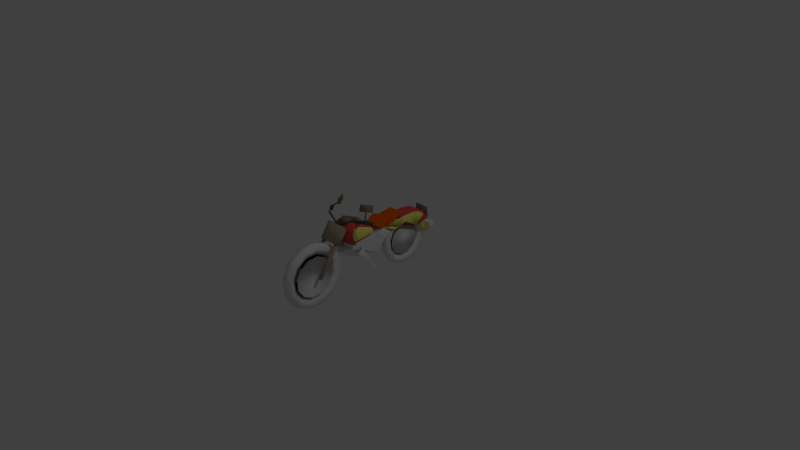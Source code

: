 # Source: bike.blend  (saved by Blender 2.70.0; exported with 4.5.12 LTS)
import bpy
from mathutils import Matrix  # noqa: F401  (used for matrix-valued properties, if any)

bpy.ops.wm.read_factory_settings(use_empty=True)
scene = bpy.context.scene
scene.name = 'Scene'

# ---- collections
col_collection_1 = bpy.data.collections.new('Collection 1'); scene.collection.children.link(col_collection_1)

# ---- materials (node trees are filled in below, after node groups)
mat_engine = bpy.data.materials.new('engine')
mat_engine.alpha_threshold = 0.0
mat_engine.use_transparent_shadow = False
mat_engine.roughness = 0.5
mat_engine.line_color = (0.0, 0.0, 0.0, 1.0)
mat_seat = bpy.data.materials.new('seat')
mat_seat.alpha_threshold = 0.0
mat_seat.use_transparent_shadow = False
mat_seat.diffuse_color = (0.8, 0.1166, 0.0, 1.0)
mat_seat.roughness = 0.5
mat_seat.line_color = (0.0, 0.0, 0.0, 1.0)
mat_backtyre = bpy.data.materials.new('backtyre')
mat_backtyre.alpha_threshold = 0.0
mat_backtyre.use_transparent_shadow = False
mat_backtyre.roughness = 0.5
mat_backtyre.line_color = (0.0, 0.0, 0.0, 1.0)
mat_fronttyre = bpy.data.materials.new('fronttyre')
mat_fronttyre.alpha_threshold = 0.0
mat_fronttyre.use_transparent_shadow = False
mat_fronttyre.roughness = 0.5
mat_fronttyre.line_color = (0.0, 0.0, 0.0, 1.0)
mat_cuero = bpy.data.materials.new('cuero')
mat_cuero.alpha_threshold = 0.0
mat_cuero.use_transparent_shadow = False
mat_cuero.diffuse_color = (0.0902, 0.07843, 0.07451, 1.0)
mat_cuero.specular_color = (0.5725, 0.5725, 0.5725)
mat_cuero.roughness = 0.5
mat_cuero.line_color = (0.0, 0.0, 0.0, 1.0)
mat_cromo = bpy.data.materials.new('cromo')
mat_cromo.alpha_threshold = 0.0
mat_cromo.use_transparent_shadow = False
mat_cromo.diffuse_color = (0.2706, 0.2196, 0.1098, 1.0)
mat_cromo.roughness = 0.5
mat_cromo.line_color = (0.0, 0.0, 0.0, 1.0)
mat_crome = bpy.data.materials.new('crome')
mat_crome.alpha_threshold = 0.0
mat_crome.use_transparent_shadow = False
mat_crome.diffuse_color = (0.2627, 0.2157, 0.1569, 1.0)
mat_crome.roughness = 0.5
mat_crome.line_color = (0.0, 0.0, 0.0, 1.0)
mat_negro1 = bpy.data.materials.new('NEGRO1')
mat_negro1.alpha_threshold = 0.0
mat_negro1.use_transparent_shadow = False
mat_negro1.diffuse_color = (0.06667, 0.06667, 0.06667, 1.0)
mat_negro1.specular_color = (0.898, 0.898, 0.898)
mat_negro1.roughness = 0.5
mat_negro1.line_color = (0.0, 0.0, 0.0, 1.0)
mat_cromo1 = bpy.data.materials.new('CROMO1')
mat_cromo1.alpha_threshold = 0.0
mat_cromo1.use_transparent_shadow = False
mat_cromo1.diffuse_color = (0.2745, 0.2196, 0.1608, 1.0)
mat_cromo1.roughness = 0.5
mat_cromo1.line_color = (0.0, 0.0, 0.0, 1.0)
mat_metal1 = bpy.data.materials.new('metal1')
mat_metal1.alpha_threshold = 0.0
mat_metal1.use_transparent_shadow = False
mat_metal1.diffuse_color = (0.6392, 0.6275, 0.5529, 1.0)
mat_metal1.roughness = 0.5
mat_metal1.line_color = (0.0, 0.0, 0.0, 1.0)
mat_chrome = bpy.data.materials.new('chrome')
mat_chrome.alpha_threshold = 0.0
mat_chrome.use_transparent_shadow = False
mat_chrome.diffuse_color = (0.2078, 0.1882, 0.1294, 1.0)
mat_chrome.roughness = 0.5
mat_chrome.line_color = (0.0, 0.0, 0.0, 1.0)
mat_material__967 = bpy.data.materials.new('Material #967')
mat_material__967.alpha_threshold = 0.0
mat_material__967.use_transparent_shadow = False
mat_material__967.diffuse_color = (0.2706, 0.2235, 0.1882, 1.0)
mat_material__967.roughness = 0.5
mat_material__967.line_color = (0.0, 0.0, 0.0, 1.0)
mat_cromos = bpy.data.materials.new('CROMOS')
mat_cromos.alpha_threshold = 0.0
mat_cromos.use_transparent_shadow = False
mat_cromos.diffuse_color = (0.4275, 0.3451, 0.2549, 1.0)
mat_cromos.roughness = 0.5
mat_cromos.line_color = (0.0, 0.0, 0.0, 1.0)
mat_pintura1 = bpy.data.materials.new('PINTURA1')
mat_pintura1.alpha_threshold = 0.0
mat_pintura1.use_transparent_shadow = False
mat_pintura1.diffuse_color = (0.7882, 0.0, 0.09412, 1.0)
mat_pintura1.roughness = 0.5
mat_pintura1.line_color = (0.0, 0.0, 0.0, 1.0)
mat_black = bpy.data.materials.new('BLACK')
mat_black.alpha_threshold = 0.0
mat_black.use_transparent_shadow = False
mat_black.diffuse_color = (0.1843, 0.1647, 0.1373, 1.0)
mat_black.specular_color = (0.898, 0.898, 0.898)
mat_black.roughness = 0.5
mat_black.line_color = (0.0, 0.0, 0.0, 1.0)
mat_cromo_1 = bpy.data.materials.new('CROMO')
mat_cromo_1.alpha_threshold = 0.0
mat_cromo_1.use_transparent_shadow = False
mat_cromo_1.diffuse_color = (0.2863, 0.2392, 0.2078, 1.0)
mat_cromo_1.roughness = 0.5
mat_cromo_1.line_color = (0.0, 0.0, 0.0, 1.0)
mat_pintura = bpy.data.materials.new('PINTURA')
mat_pintura.alpha_threshold = 0.0
mat_pintura.use_transparent_shadow = False
mat_pintura.diffuse_color = (0.8118, 0.07843, 0.07843, 1.0)
mat_pintura.specular_color = (0.9686, 0.9686, 0.9686)
mat_pintura.roughness = 0.5
mat_pintura.line_color = (0.0, 0.0, 0.0, 1.0)
mat_blanco = bpy.data.materials.new('BLANCO')
mat_blanco.alpha_threshold = 0.0
mat_blanco.use_transparent_shadow = False
mat_blanco.diffuse_color = (0.9765, 0.9686, 0.1922, 1.0)
mat_blanco.specular_color = (0.949, 0.949, 0.949)
mat_blanco.roughness = 0.5
mat_blanco.line_color = (0.0, 0.0, 0.0, 1.0)
mat_default = bpy.data.materials.new('Default')
mat_default.alpha_threshold = 0.0
mat_default.use_transparent_shadow = False
mat_default.diffuse_color = (0.698, 0.698, 0.698, 1.0)
mat_default.roughness = 0.5
mat_default.line_color = (0.0, 0.0, 0.0, 1.0)
mat_material__1 = bpy.data.materials.new('Material #1')
mat_material__1.alpha_threshold = 0.0
mat_material__1.use_transparent_shadow = False
mat_material__1.diffuse_color = (0.09804, 0.09804, 0.09804, 1.0)
mat_material__1.specular_color = (0.898, 0.898, 0.898)
mat_material__1.roughness = 0.5
mat_material__1.line_color = (0.0, 0.0, 0.0, 1.0)
mat_glass_main = bpy.data.materials.new('GLASS MAIN')
mat_glass_main.alpha_threshold = 0.0
mat_glass_main.use_transparent_shadow = False
mat_glass_main.diffuse_color = (0.9765, 0.8824, 0.7333, 1.0)
mat_glass_main.specular_color = (0.9922, 0.9922, 0.9922)
mat_glass_main.roughness = 0.5
mat_glass_main.line_color = (0.0, 0.0, 0.0, 0.9)
mat_matricul = bpy.data.materials.new('matricul')
mat_matricul.alpha_threshold = 0.0
mat_matricul.use_transparent_shadow = False
mat_matricul.diffuse_color = (0.06667, 0.06667, 0.06667, 1.0)
mat_matricul.specular_color = (0.898, 0.898, 0.898)
mat_matricul.roughness = 0.5
mat_matricul.line_color = (0.0, 0.0, 0.0, 1.0)
mat_glass_stop = bpy.data.materials.new('glass stop')
mat_glass_stop.alpha_threshold = 0.0
mat_glass_stop.use_transparent_shadow = False
mat_glass_stop.diffuse_color = (1.0, 0.0, 0.0, 1.0)
mat_glass_stop.roughness = 0.5
mat_glass_stop.line_color = (0.0, 0.0, 0.0, 0.75)

# ---- material node trees

# ---- world
world_world = bpy.data.worlds.new('World'); scene.world = world_world
world_world.color = (0.05088, 0.05088, 0.05088)
world_world.use_sun_shadow = False
world_world.sun_shadow_jitter_overblur = 0.0
world_world.cycles.sampling_method = 'MANUAL'
world_world.cycles.sample_map_resolution = 256

# ---- cameras
cam_camera = bpy.data.cameras.new('Camera')
cam_camera.clip_end = 100.0
cam_camera.lens = 35.0
cam_camera.sensor_width = 32.0
cam_camera.sensor_height = 18.0
cam_camera.ortho_scale = 7.314
cam_camera.dof.focus_distance = 0.0
cam_camera.dof.aperture_fstop = 128.0

# ---- lights
light_lamp = bpy.data.lights.new('Lamp', 'POINT')
light_lamp.transmission_factor = 0.0
light_lamp.cutoff_distance = 30.0
light_lamp.energy = 100.0
light_lamp.shadow_buffer_clip_start = 1.001
light_lamp.shadow_soft_size = 0.1
light_lamp.shadow_maximum_resolution = 0.006
light_lamp.use_absolute_resolution = True
light_lamp.cycles.use_multiple_importance_sampling = False

# ---- meshes
me_cube_005 = bpy.data.meshes.new('Cube.005')
me_cube_005.from_pydata([(-0.2106, -10.51, 9.131), (-0.636, -1.981, -0.6523), (6.733, -2.121, -1.095), (7.719, -10.67, 8.655), (-0.1245, -9.951, 10.39), (-0.19, -1.704, 6.684), (7.74, -1.855, 6.208), (7.782, -10.25, 9.573), (1.665, -13.29, 7.592), (1.463, -9.245, 2.957), (4.954, -9.311, 2.747), (5.422, -13.36, 7.366), (-3.002, -7.924, 4.617), (-2.851, -0.2594, -1.869), (-0.7078, -3.648, -0.4929), (-0.523, -10.54, 4.766), (-2.382, -8.809, 8.659), (-2.583, -5.385, 4.23), (-0.4655, -5.426, 4.103), (-0.2646, -8.85, 8.532), (6.6, -8.505, 3.174), (5.482, -5.179, -6.926), (8.833, -7.548, -3.441), (8.79, -10.36, 6.265), (7.592, -7.553, 7.126), (7.419, -6.943, 0.7504), (9.392, -7.048, 1.435), (8.727, -8.031, 6.996), (-0.4997, 1.78, 0.4252), (6.952, 2.181, 1.187), (-0.2218, 0.9566, 5.313), (7.708, 0.8058, 4.837), (0.8064, 5.492, 0.5134), (5.91, 6.149, 0.284), (0.9162, 3.226, 5.103), (6.424, 3.791, 4.816), (-0.6466, -0.6466, -1.0), (-0.6466, 0.6466, -1.0), (0.6466, 0.6466, -1.0), (0.6466, -0.6466, -1.0), (1.07, -1.693, 5.46), (1.07, -0.2294, 5.46), (-0.8553, 1.41, -4.592), (-0.8553, 2.768, -4.592), (0.5032, 2.768, -4.592), (0.5032, 1.41, -4.592), (-1.652, 5.973, -8.067), (-1.386, 7.4, -7.229), (0.2656, 7.221, -7.449), (-0.0003578, 5.795, -8.287), (-2.238, 10.64, -10.5), (-1.82, 12.88, -9.181), (0.7717, 12.6, -9.527), (0.3543, 10.36, -10.84), (-1.557, 11.33, -10.39), (-1.329, 12.55, -9.669), (0.08661, 12.4, -9.858), (-0.1413, 11.18, -10.58)], [], [(4, 5, 1, 0), (2, 1, 28, 29), (6, 7, 3, 2), (7, 4, 0, 3), (3, 0, 8, 11), (7, 6, 5, 4), (8, 9, 10, 11), (2, 3, 11, 10), (1, 2, 10, 9), (0, 1, 9, 8), (16, 17, 13, 12), (17, 18, 14, 13), (18, 19, 15, 14), (19, 16, 12, 15), (12, 13, 14, 15), (19, 18, 17, 16), (24, 25, 21, 20), (25, 26, 22, 21), (26, 27, 23, 22), (27, 24, 20, 23), (20, 21, 22, 23), (27, 26, 25, 24), (6, 2, 29, 31), (5, 6, 31, 30), (1, 5, 30, 28), (29, 28, 32, 33), (31, 29, 33, 35), (30, 31, 35, 34), (28, 30, 34, 32), (40, 41, 37, 36), (41, 40, 39, 38), (39, 36, 42, 45), (41, 38, 37), (38, 39, 45, 44), (37, 38, 44, 43), (36, 37, 43, 42), (45, 42, 46, 49), (44, 45, 49, 48), (43, 44, 48, 47), (42, 43, 47, 46), (49, 46, 50, 53), (48, 49, 53, 52), (47, 48, 52, 51), (46, 47, 51, 50), (53, 50, 54, 57), (52, 53, 57, 56), (51, 52, 56, 55), (50, 51, 55, 54), (40, 36, 39)])
me_cube_005.materials.append(mat_engine)
me_cube_005.use_remesh_preserve_volume = False
me_cube_005.use_remesh_preserve_attributes = False
me_cube_005.use_mirror_vertex_groups = False
me_cube_005.update()
me_cube_004 = bpy.data.meshes.new('Cube.004')
me_cube_004.from_pydata([(0.0, -1.0, -0.2877), (-1.0, 0.4738, -0.5916), (1.0, 0.4738, -0.5916), (-1.0, 1.0, 0.2444), (1.0, 1.0, 0.2444), (-0.8721, 1.15, -0.5382), (0.8721, 1.15, -0.5382), (-0.8721, 1.609, 0.191), (0.8721, 1.609, 0.191), (-0.8721, 2.07, -0.1684), (0.8721, 2.07, -0.1684), (-0.8721, 3.118, 0.7634), (0.8721, 3.118, 0.7634)], [], [(2, 1, 5, 6), (0, 3, 1), (4, 0, 2), (0, 1, 2), (0, 4, 3), (4, 2, 6, 8), (3, 4, 8, 7), (1, 3, 7, 5), (6, 5, 9, 10), (8, 6, 10, 12), (7, 8, 12, 11), (5, 7, 11, 9), (9, 11, 12, 10)])
me_cube_004.materials.append(mat_seat)
me_cube_004.use_remesh_preserve_volume = False
me_cube_004.use_remesh_preserve_attributes = False
me_cube_004.use_mirror_vertex_groups = False
me_cube_004.update()
me_cube_003 = bpy.data.meshes.new('Cube.003')
me_cube_003.from_pydata([(-0.9711, -0.8222, -0.2946), (-0.9711, 0.6632, -0.2946), (0.4889, 0.6555, -0.2705), (0.4889, -0.83, -0.2705), (-1.0, -1.0, 1.0), (-1.0, 0.4854, 1.0), (0.46, 0.4777, 1.024), (0.46, -1.008, 1.024)], [], [(4, 5, 1, 0), (5, 6, 2, 1), (6, 7, 3, 2), (7, 4, 0, 3), (0, 1, 2, 3), (7, 6, 5, 4)])
me_cube_003.use_remesh_preserve_volume = False
me_cube_003.use_remesh_preserve_attributes = False
me_cube_003.use_mirror_vertex_groups = False
me_cube_003.update()
me_cube_001 = bpy.data.meshes.new('Cube.001')
me_cube_001.from_pydata([(-0.9711, -0.8222, -0.2946), (-0.9711, 0.6632, -0.2946), (0.4889, 0.6555, -0.2705), (0.4889, -0.83, -0.2705), (-1.0, -1.0, 1.0), (-1.0, 0.4854, 1.0), (0.46, 0.4777, 1.024), (0.46, -1.008, 1.024)], [], [(4, 5, 1, 0), (5, 6, 2, 1), (6, 7, 3, 2), (7, 4, 0, 3), (0, 1, 2, 3), (7, 6, 5, 4)])
me_cube_001.use_remesh_preserve_volume = False
me_cube_001.use_remesh_preserve_attributes = False
me_cube_001.use_mirror_vertex_groups = False
me_cube_001.update()
me_torus_001 = bpy.data.meshes.new('Torus.001')
me_torus_001.from_pydata([(1.427, -7.746e-08, 2.331e-16), (1.327, -7.274e-08, 0.2554), (0.8846, -4.965e-08, 2.742e-16), (1.327, -7.274e-08, -0.2554), (1.378, 0.3693, -3.616e-09), (1.236, 0.7134, -6.985e-09), (1.149, 0.6635, 0.2554), (0.7661, 0.4423, -4.33e-09), (1.149, 0.6635, -0.2554), (1.009, 1.009, -9.878e-09), (0.7134, 1.236, -1.21e-08), (0.6635, 1.149, 0.2554), (0.4423, 0.7661, -7.5e-09), (0.6635, 1.149, -0.2554), (0.3693, 1.378, -1.349e-08), (-7.535e-08, 1.427, -1.397e-08), (3.676e-09, 1.327, 0.2554), (1.888e-08, 0.8846, -8.661e-09), (1.201e-08, 1.327, -0.2554), (-0.3693, 1.378, -1.349e-08), (-0.7134, 1.236, -1.21e-08), (-0.6635, 1.149, 0.2554), (-0.4423, 0.7661, -7.5e-09), (-0.6635, 1.149, -0.2554), (-1.009, 1.009, -9.878e-09), (-1.236, 0.7134, -6.985e-09), (-1.149, 0.6635, 0.2554), (-0.7661, 0.4423, -4.33e-09), (-1.149, 0.6635, -0.2554), (-1.378, 0.3693, -3.616e-09), (-1.427, 1.963e-07, -9.881e-16), (-1.327, 1.818e-07, 0.2554), (-0.8846, 1.201e-07, -4.83e-16), (-1.327, 1.818e-07, -0.2554), (-1.378, -0.3693, 3.616e-09), (-1.236, -0.7134, 6.985e-09), (-1.149, -0.6635, 0.2554), (-0.7661, -0.4423, 4.33e-09), (-1.149, -0.6635, -0.2554), (-1.009, -1.009, 9.878e-09), (-0.7134, -1.236, 1.21e-08), (-0.6635, -1.149, 0.2554), (-0.4423, -0.7661, 7.5e-09), (-0.6635, -1.149, -0.2554), (-0.3693, -1.378, 1.349e-08), (2.227e-07, -1.427, 1.397e-08), (2.808e-07, -1.327, 0.2554), (2.036e-07, -0.8846, 8.661e-09), (2.892e-07, -1.327, -0.2554), (0.3693, -1.378, 1.349e-08), (0.7134, -1.236, 1.21e-08), (0.6635, -1.149, 0.2554), (0.4423, -0.7661, 7.5e-09), (0.6635, -1.149, -0.2554), (1.009, -1.009, 9.878e-09), (1.236, -0.7134, 6.985e-09), (1.149, -0.6635, 0.2554), (0.7661, -0.4423, 4.33e-09), (1.149, -0.6635, -0.2554), (1.378, -0.3693, 3.616e-09), (0.8805, -0.0007508, 0.1321), (0.762, 0.4416, 0.1321), (0.4382, 0.7653, 0.1321), (-0.004136, 0.8839, 0.1321), (-0.4464, 0.7653, 0.1321), (-0.7702, 0.4416, 0.1321), (-0.8887, -0.0007506, 0.1321), (-0.7702, -0.4431, 0.1321), (-0.4464, -0.7668, 0.1321), (-0.004136, -0.8854, 0.1321), (0.4382, -0.7668, 0.1321), (0.762, -0.4431, 0.1321), (0.8899, 0.0009633, -0.1696), (0.7714, 0.4433, -0.1696), (0.4476, 0.7671, -0.1696), (0.005308, 0.8856, -0.1696), (-0.437, 0.7671, -0.1696), (-0.7608, 0.4433, -0.1696), (-0.8793, 0.0009635, -0.1696), (-0.7608, -0.4413, -0.1696), (-0.437, -0.7651, -0.1696), (0.005308, -0.8836, -0.1696), (0.4476, -0.7651, -0.1696), (0.7714, -0.4413, -0.1696)], [], [(6, 7, 2, 1), (13, 9, 8), (17, 16, 21, 22), (3, 2, 7, 8), (11, 10, 14), (4, 0, 3), (4, 3, 8), (18, 13, 12, 17), (18, 17, 22, 23), (10, 9, 13), (20, 21, 19), (19, 21, 16), (32, 27, 26, 31), (24, 26, 21), (15, 16, 14), (16, 15, 19), (18, 15, 14), (19, 15, 18), (20, 19, 23), (27, 22, 21, 26), (32, 31, 36, 37), (30, 29, 33), (30, 31, 29), (23, 22, 27, 28), (24, 25, 26), (28, 24, 23), (29, 28, 33), (31, 34, 36), (20, 24, 21), (25, 24, 28), (26, 29, 31), (33, 28, 27, 32), (42, 37, 36, 41), (38, 33, 32, 37), (26, 25, 29), (36, 39, 41), (34, 33, 38), (20, 23, 24), (57, 52, 51, 56), (34, 30, 33), (44, 40, 43), (44, 46, 41), (43, 39, 38), (29, 25, 28), (42, 41, 46, 47), (38, 37, 42, 43), (31, 30, 34), (46, 49, 51), (35, 36, 34), (44, 43, 48), (38, 35, 34), (52, 47, 46, 51), (35, 38, 39), (43, 42, 47, 48), (36, 35, 39), (40, 41, 39), (46, 45, 49), (41, 40, 44), (40, 39, 43), (50, 51, 49), (58, 54, 53), (45, 44, 48), (55, 56, 54), (45, 46, 44), (54, 50, 53), (53, 49, 48), (52, 53, 48, 47), (58, 53, 52, 57), (51, 54, 56), (49, 45, 48), (50, 49, 53), (56, 55, 59), (0, 1, 59), (50, 54, 51), (3, 0, 59), (3, 59, 58), (6, 9, 11), (56, 59, 1), (55, 54, 58), (1, 2, 57, 56), (5, 4, 8), (16, 17, 12, 11), (19, 18, 23), (14, 13, 18), (1, 0, 4), (9, 5, 8), (5, 6, 4), (6, 5, 9), (11, 12, 7, 6), (11, 14, 16), (1, 4, 6), (2, 3, 58, 57), (59, 55, 58), (14, 10, 13), (8, 7, 12, 13), (9, 10, 11), (27, 65, 64, 22), (65, 64, 76, 77), (2, 60, 71, 57), (22, 64, 63, 17), (52, 70, 69, 47), (12, 62, 61, 7), (37, 67, 66, 32), (7, 61, 60, 2), (57, 71, 70, 52), (32, 66, 65, 27), (47, 69, 68, 42), (17, 63, 62, 12), (42, 68, 67, 37), (79, 78, 77, 76, 75, 74, 73, 72, 83, 82, 81, 80), (60, 71, 83, 72), (64, 63, 75, 76), (70, 69, 81, 82), (62, 61, 73, 74), (67, 66, 78, 79), (61, 60, 72, 73), (71, 70, 82, 83), (66, 65, 77, 78), (69, 68, 80, 81), (63, 62, 74, 75), (68, 67, 79, 80), (66, 67, 68, 69, 70, 71, 60, 61, 62, 63, 64, 65)])
me_torus_001.polygons.foreach_set('use_smooth', [True] * 122)
me_torus_001.materials.append(mat_backtyre)
me_torus_001.use_remesh_preserve_volume = False
me_torus_001.use_remesh_preserve_attributes = False
me_torus_001.use_mirror_vertex_groups = False
me_torus_001.update()
me_torus = bpy.data.meshes.new('Torus')
me_torus.from_pydata([(1.427, -7.746e-08, 2.331e-16), (1.327, -7.274e-08, 0.2554), (0.8846, -4.965e-08, 2.742e-16), (1.327, -7.274e-08, -0.2554), (1.378, 0.3693, -3.616e-09), (1.236, 0.7134, -6.985e-09), (1.149, 0.6635, 0.2554), (0.7661, 0.4423, -4.33e-09), (1.149, 0.6635, -0.2554), (1.009, 1.009, -9.878e-09), (0.7134, 1.236, -1.21e-08), (0.6635, 1.149, 0.2554), (0.4423, 0.7661, -7.5e-09), (0.6635, 1.149, -0.2554), (0.3693, 1.378, -1.349e-08), (-7.535e-08, 1.427, -1.397e-08), (3.676e-09, 1.327, 0.2554), (1.888e-08, 0.8846, -8.661e-09), (1.201e-08, 1.327, -0.2554), (-0.3693, 1.378, -1.349e-08), (-0.7134, 1.236, -1.21e-08), (-0.6635, 1.149, 0.2554), (-0.4423, 0.7661, -7.5e-09), (-0.6635, 1.149, -0.2554), (-1.009, 1.009, -9.878e-09), (-1.236, 0.7134, -6.985e-09), (-1.149, 0.6635, 0.2554), (-0.7661, 0.4423, -4.33e-09), (-1.149, 0.6635, -0.2554), (-1.378, 0.3693, -3.616e-09), (-1.427, 1.963e-07, -9.881e-16), (-1.327, 1.818e-07, 0.2554), (-0.8846, 1.201e-07, -4.83e-16), (-1.327, 1.818e-07, -0.2554), (-1.378, -0.3693, 3.616e-09), (-1.236, -0.7134, 6.985e-09), (-1.149, -0.6635, 0.2554), (-0.7661, -0.4423, 4.33e-09), (-1.149, -0.6635, -0.2554), (-1.009, -1.009, 9.878e-09), (-0.7134, -1.236, 1.21e-08), (-0.6635, -1.149, 0.2554), (-0.4423, -0.7661, 7.5e-09), (-0.6635, -1.149, -0.2554), (-0.3693, -1.378, 1.349e-08), (2.227e-07, -1.427, 1.397e-08), (2.808e-07, -1.327, 0.2554), (2.036e-07, -0.8846, 8.661e-09), (2.892e-07, -1.327, -0.2554), (0.3693, -1.378, 1.349e-08), (0.7134, -1.236, 1.21e-08), (0.6635, -1.149, 0.2554), (0.4423, -0.7661, 7.5e-09), (0.6635, -1.149, -0.2554), (1.009, -1.009, 9.878e-09), (1.236, -0.7134, 6.985e-09), (1.149, -0.6635, 0.2554), (0.7661, -0.4423, 4.33e-09), (1.149, -0.6635, -0.2554), (1.378, -0.3693, 3.616e-09), (0.8793, -0.0009575, 0.1685), (0.7608, 0.4413, 0.1685), (0.437, 0.7651, 0.1685), (-0.005275, 0.8836, 0.1685), (-0.4476, 0.7651, 0.1685), (-0.7714, 0.4413, 0.1685), (-0.8899, -0.0009573, 0.1685), (-0.7714, -0.4433, 0.1685), (-0.4476, -0.767, 0.1685), (-0.005275, -0.8856, 0.1685), (0.437, -0.767, 0.1685), (0.7608, -0.4433, 0.1685), (0.8909, 0.001134, -0.1996), (0.7723, 0.4434, -0.1996), (0.4486, 0.7672, -0.1996), (0.006249, 0.8857, -0.1996), (-0.4361, 0.7672, -0.1996), (-0.7598, 0.4434, -0.1996), (-0.8784, 0.001134, -0.1996), (-0.7598, -0.4412, -0.1996), (-0.4361, -0.765, -0.1996), (0.00625, -0.8835, -0.1996), (0.4486, -0.765, -0.1996), (0.7723, -0.4412, -0.1996)], [], [(6, 7, 2, 1), (13, 9, 8), (17, 16, 21, 22), (3, 2, 7, 8), (11, 10, 14), (4, 0, 3), (4, 3, 8), (18, 13, 12, 17), (18, 17, 22, 23), (10, 9, 13), (20, 21, 19), (19, 21, 16), (32, 27, 26, 31), (24, 26, 21), (15, 16, 14), (16, 15, 19), (18, 15, 14), (19, 15, 18), (20, 19, 23), (27, 22, 21, 26), (32, 31, 36, 37), (30, 29, 33), (30, 31, 29), (23, 22, 27, 28), (24, 25, 26), (28, 24, 23), (29, 28, 33), (31, 34, 36), (20, 24, 21), (25, 24, 28), (26, 29, 31), (33, 28, 27, 32), (42, 37, 36, 41), (38, 33, 32, 37), (26, 25, 29), (36, 39, 41), (34, 33, 38), (20, 23, 24), (57, 52, 51, 56), (34, 30, 33), (44, 40, 43), (44, 46, 41), (43, 39, 38), (29, 25, 28), (42, 41, 46, 47), (38, 37, 42, 43), (31, 30, 34), (46, 49, 51), (35, 36, 34), (44, 43, 48), (38, 35, 34), (52, 47, 46, 51), (35, 38, 39), (43, 42, 47, 48), (36, 35, 39), (40, 41, 39), (46, 45, 49), (41, 40, 44), (40, 39, 43), (50, 51, 49), (58, 54, 53), (45, 44, 48), (55, 56, 54), (45, 46, 44), (54, 50, 53), (53, 49, 48), (52, 53, 48, 47), (58, 53, 52, 57), (51, 54, 56), (49, 45, 48), (50, 49, 53), (56, 55, 59), (0, 1, 59), (50, 54, 51), (3, 0, 59), (3, 59, 58), (6, 9, 11), (56, 59, 1), (55, 54, 58), (1, 2, 57, 56), (5, 4, 8), (16, 17, 12, 11), (19, 18, 23), (14, 13, 18), (1, 0, 4), (9, 5, 8), (5, 6, 4), (6, 5, 9), (11, 12, 7, 6), (11, 14, 16), (1, 4, 6), (2, 3, 58, 57), (59, 55, 58), (14, 10, 13), (8, 7, 12, 13), (9, 10, 11), (27, 65, 64, 22), (65, 64, 76, 77), (2, 60, 71, 57), (22, 64, 63, 17), (52, 70, 69, 47), (12, 62, 61, 7), (37, 67, 66, 32), (7, 61, 60, 2), (57, 71, 70, 52), (32, 66, 65, 27), (47, 69, 68, 42), (17, 63, 62, 12), (42, 68, 67, 37), (79, 78, 77, 76, 75, 74, 73, 72, 83, 82, 81, 80), (60, 71, 83, 72), (64, 63, 75, 76), (70, 69, 81, 82), (62, 61, 73, 74), (67, 66, 78, 79), (61, 60, 72, 73), (71, 70, 82, 83), (66, 65, 77, 78), (69, 68, 80, 81), (63, 62, 74, 75), (68, 67, 79, 80), (67, 66, 65, 64, 63, 62, 61, 60, 71, 70, 69, 68)])
me_torus.polygons.foreach_set('use_smooth', [True] * 122)
me_torus.materials.append(mat_fronttyre)
me_torus.use_remesh_preserve_volume = False
me_torus.use_remesh_preserve_attributes = False
me_torus.use_mirror_vertex_groups = False
me_torus.update()
me_seat = bpy.data.meshes.new('SEAT')
me_seat.from_pydata([(-1366.0, 1687.0, 4.954), (-348.4, 1088.0, 676.8), (1023.0, 1000.0, 676.8), (-348.4, 1088.0, -638.5), (1023.0, 1000.0, -638.5), (2947.0, 2912.0, 1059.0), (2947.0, 2912.0, 363.2), (2947.0, 2912.0, -332.6), (2947.0, 2912.0, -1028.0), (2455.0, 2623.0, 1059.0), (2455.0, 2623.0, 363.2), (2455.0, 2623.0, -332.6), (2455.0, 2623.0, -1028.0), (3837.0, 1401.0, 1059.0), (3837.0, 1401.0, 363.2), (3837.0, 1401.0, -332.6), (3837.0, 1401.0, -1028.0), (3345.0, 1111.0, 1059.0), (3345.0, 1111.0, 363.2), (3345.0, 1111.0, -332.6), (3345.0, 1111.0, -1028.0), (2234.0, 539.3, -332.6), (2234.0, 539.3, 363.2), (3600.0, 1224.0, -817.0), (3600.0, 1224.0, -1007.0), (3741.0, 1310.0, -912.2), (3741.0, 1310.0, -721.7), (3600.0, 1224.0, -626.5), (3460.0, 1138.0, -721.7), (3460.0, 1138.0, -912.2), (5391.0, -1700.0, -1007.0), (5532.0, -1614.0, -912.2), (5532.0, -1614.0, -721.7), (5391.0, -1700.0, -626.5), (5250.0, -1787.0, -721.7), (5250.0, -1787.0, -912.2), (5391.0, -1700.0, -817.0), (3600.0, 1224.0, 874.5), (3600.0, 1224.0, 684.0), (3741.0, 1310.0, 779.3), (3741.0, 1310.0, 969.7), (3600.0, 1224.0, 1065.0), (3460.0, 1138.0, 969.7), (3460.0, 1138.0, 779.3), (5391.0, -1700.0, 684.0), (5532.0, -1614.0, 779.3), (5532.0, -1614.0, 969.7), (5391.0, -1700.0, 1065.0), (5250.0, -1787.0, 969.7), (5250.0, -1787.0, 779.3), (5391.0, -1700.0, 874.5), (1640.0, 3224.0, 2509.0), (1538.0, 3185.0, 2480.0), (1753.0, 3230.0, 2412.0), (1664.0, 3225.0, 2393.0), (1559.0, 3186.0, 2377.0), (1778.0, 3186.0, 2305.0), (1689.0, 3181.0, 2286.0), (1581.0, 3147.0, 2283.0), (1692.0, 3227.0, 2507.0), (1748.0, 3230.0, 2411.0), (1679.0, 3225.0, 2394.0), (1750.0, 3229.0, 2408.0), (1738.0, 3187.0, 2303.0), (1678.0, 3313.0, 2377.0), (1690.0, 3334.0, 2486.0), (1749.0, 3316.0, 2391.0), (1736.0, 3295.0, 2282.0), (1538.0, 3185.0, 2480.0), (1640.0, 3224.0, 2509.0), (1538.0, 3185.0, 2480.0), (1640.0, 3224.0, 2509.0), (1538.0, 3185.0, 2480.0), (1559.0, 3186.0, 2377.0), (1753.0, 3230.0, 2412.0), (1778.0, 3186.0, 2305.0), (1664.0, 3225.0, 2393.0), (1559.0, 3186.0, 2377.0), (1664.0, 3225.0, 2393.0), (1581.0, 3147.0, 2283.0), (1559.0, 3186.0, 2377.0), (1559.0, 3186.0, 2377.0), (1581.0, 3147.0, 2283.0), (1778.0, 3186.0, 2305.0), (1778.0, 3186.0, 2305.0), (1689.0, 3181.0, 2286.0), (1778.0, 3186.0, 2305.0), (1689.0, 3181.0, 2286.0), (1581.0, 3147.0, 2283.0), (1689.0, 3181.0, 2286.0), (1581.0, 3147.0, 2283.0), (1581.0, 3147.0, 2283.0), (1581.0, 3147.0, 2283.0), (1664.0, 3225.0, 2393.0), (1640.0, 3224.0, 2509.0), (1640.0, 3224.0, 2509.0), (1692.0, 3227.0, 2507.0), (1692.0, 3227.0, 2507.0), (1753.0, 3230.0, 2412.0), (1664.0, 3225.0, 2393.0), (1692.0, 3227.0, 2507.0), (1753.0, 3230.0, 2412.0), (1692.0, 3227.0, 2507.0), (1689.0, 3181.0, 2286.0), (1664.0, 3225.0, 2393.0), (1664.0, 3225.0, 2393.0), (1679.0, 3225.0, 2394.0), (1748.0, 3230.0, 2411.0), (1753.0, 3230.0, 2412.0), (1750.0, 3229.0, 2408.0), (1753.0, 3230.0, 2412.0), (1778.0, 3186.0, 2305.0), (1778.0, 3186.0, 2305.0), (1689.0, 3181.0, 2286.0), (1738.0, 3187.0, 2303.0), (1778.0, 3186.0, 2305.0), (1738.0, 3187.0, 2303.0), (1749.0, 3316.0, 2391.0), (1678.0, 3313.0, 2377.0), (1692.0, 3227.0, 2507.0), (1690.0, 3334.0, 2486.0), (1678.0, 3313.0, 2377.0), (1690.0, 3334.0, 2486.0), (1692.0, 3227.0, 2507.0), (1749.0, 3316.0, 2391.0), (1692.0, 3227.0, 2507.0), (1678.0, 3313.0, 2377.0), (1679.0, 3225.0, 2394.0), (1749.0, 3316.0, 2391.0), (1692.0, 3227.0, 2507.0), (1748.0, 3230.0, 2411.0), (1679.0, 3225.0, 2394.0), (1738.0, 3187.0, 2303.0), (1750.0, 3229.0, 2408.0), (1749.0, 3316.0, 2391.0), (1748.0, 3230.0, 2411.0), (1749.0, 3316.0, 2391.0), (1750.0, 3229.0, 2408.0), (1736.0, 3295.0, 2282.0), (1738.0, 3187.0, 2303.0), (1678.0, 3313.0, 2377.0), (1736.0, 3295.0, 2282.0), (1750.0, 3229.0, 2408.0), (1738.0, 3187.0, 2303.0), (1736.0, 3295.0, 2282.0), (1620.0, 2886.0, -987.7), (-1189.0, 1116.0, -420.9), (1962.0, 937.2, -987.7), (2307.0, 1232.0, -987.7), (2507.0, 2011.0, -987.7), (2301.0, 2614.0, -987.7), (1319.0, 2597.0, -1242.0), (-642.5, 1871.0, -833.4), (-864.9, 1627.0, -833.4), (-864.6, 1415.0, -833.4), (-747.0, 1296.0, -833.4), (1570.0, 1164.0, -1242.0), (1824.0, 1381.0, -1242.0), (1970.0, 1954.0, -1242.0), (1819.0, 2397.0, -1242.0), (573.3, 1756.0, -1280.0), (1620.0, 2886.0, 955.5), (-1349.0, 1278.0, 388.7), (-1189.0, 1116.0, 388.7), (1962.0, 937.2, 955.5), (2307.0, 1232.0, 955.5), (2507.0, 2011.0, 955.5), (2301.0, 2614.0, 955.5), (1319.0, 2597.0, 1211.0), (-864.9, 1627.0, 801.7), (-864.6, 1415.0, 801.7), (-747.0, 1296.0, 801.7), (1570.0, 1164.0, 1211.0), (1824.0, 1381.0, 1211.0), (1970.0, 1954.0, 1211.0), (1819.0, 2397.0, 1211.0), (573.3, 1756.0, 1249.0), (121.5, 2292.0, 306.7), (95.51, 2278.0, 216.7), (79.24, 2270.0, 126.0), (72.08, 2266.0, 34.64), (73.38, 2267.0, -57.39), (82.48, 2272.0, -150.2), (98.75, 2280.0, -243.7), (121.5, 2292.0, -338.1), (83.41, 2362.0, 307.4), (57.39, 2349.0, 217.1), (41.12, 2340.0, 126.3), (33.96, 2337.0, 34.75), (35.26, 2337.0, -57.47), (44.36, 2342.0, -150.4), (60.63, 2350.0, -244.2), (83.41, 2362.0, -338.7), (2550.0, 3557.0, -1650.0), (2472.0, 3651.0, -1599.0), (2369.0, 3569.0, -1600.0), (2446.0, 3474.0, -1651.0), (1758.0, 3435.0, -2369.0), (1736.0, 3566.0, -2362.0), (1656.0, 3537.0, -2241.0), (1679.0, 3407.0, -2249.0), (1829.0, 3369.0, -2448.0), (1777.0, 3670.0, -2431.0), (1595.0, 3604.0, -2154.0), (1647.0, 3304.0, -2171.0), (1163.0, 3322.0, -3051.0), (1111.0, 3623.0, -3034.0), (928.8, 3558.0, -2757.0), (980.9, 3257.0, -2774.0), (1046.0, 3440.0, -2904.0), (2765.0, 2877.0, 15.66), (2842.0, 2780.0, 19.9), (2661.0, 2794.0, 19.9), (2738.0, 2698.0, 24.14), (2539.0, 3422.0, 1626.0), (2462.0, 3522.0, 1566.0), (2358.0, 3439.0, 1575.0), (2435.0, 3340.0, 1636.0), (1743.0, 3241.0, 2365.0), (1720.0, 3373.0, 2345.0), (1642.0, 3354.0, 2228.0), (1664.0, 3222.0, 2247.0), (1762.0, 3471.0, 2405.0), (1581.0, 3428.0, 2134.0), (1633.0, 3125.0, 2179.0), (1092.0, 3375.0, 3019.0), (911.0, 3332.0, 2749.0), (962.9, 3029.0, 2794.0), (1027.0, 3202.0, 2907.0), (1021.0, 4165.0, -1801.0), (1468.0, 3438.0, -2219.0), (1418.0, 3447.0, -2313.0), (971.5, 4173.0, -1895.0), (703.6, 4218.0, -2402.0), (449.4, 4772.0, -2219.0), (1037.0, 4674.0, -1108.0), (1291.0, 4120.0, -1291.0), (1103.0, 4215.0, -1840.0), (1550.0, 3489.0, -2258.0), (1500.0, 3497.0, -2352.0), (1054.0, 4223.0, -1934.0), (785.6, 4268.0, -2441.0), (531.4, 4823.0, -2257.0), (1119.0, 4725.0, -1147.0), (1373.0, 4170.0, -1330.0), (1332.0, 4122.0, 1556.0), (1715.0, 3394.0, 2303.0), (1656.0, 3402.0, 2375.0), (1273.0, 4130.0, 1628.0), (956.3, 4174.0, 2014.0), (729.0, 4729.0, 1708.0), (1424.0, 4632.0, 862.9), (1651.0, 4077.0, 1168.0), (1408.0, 4172.0, 1625.0), (1791.0, 3445.0, 2372.0), (1732.0, 3453.0, 2444.0), (1349.0, 4180.0, 1697.0), (1032.0, 4224.0, 2083.0), (805.1, 4779.0, 1777.0), (1500.0, 4683.0, 931.8), (1727.0, 4128.0, 1237.0), (-8031.0, 1446.0, -172.8), (-8031.0, 1446.0, 206.5), (-8041.0, 1219.0, 206.5), (-8041.0, 1219.0, -172.8), (-8117.0, 1222.0, -172.8), (-8117.0, 1222.0, 206.5), (-8110.0, 1377.0, -172.8), (-8110.0, 1377.0, 206.5), (-8097.0, 1449.0, -172.8), (-8100.0, 1376.0, -172.8), (-8097.0, 1449.0, 206.5), (-8100.0, 1376.0, 206.5), (-8176.0, 1379.0, 778.9), (-8146.0, 2061.0, 778.9), (-8146.0, 2061.0, -738.0), (-8176.0, 1379.0, -738.0), (-8071.0, 2058.0, -738.0), (-8071.0, 2058.0, 778.9), (-8100.0, 1376.0, 778.9), (-8100.0, 1376.0, -738.0), (-5754.0, 1331.0, 537.4), (-4946.0, 1078.0, 537.4), (-3665.0, 1158.0, -26.19), (-3740.0, 1087.0, -551.6), (-4333.0, 1747.0, -26.19), (-4380.0, 1654.0, -551.6), (-4304.0, 1807.0, -560.0), (-4798.0, 1945.0, -26.19), (-4935.0, 1827.0, -561.3), (-4782.0, 2010.0, -560.0), (-5320.0, 2136.0, -560.0), (-5919.0, 2183.0, -560.0), (-6567.0, 2074.0, -26.19), (-6396.0, 1931.0, -561.3), (-6570.0, 2137.0, -560.0), (-7131.0, 1927.0, -26.19), (-7068.0, 1833.0, -551.6), (-7145.0, 1987.0, -560.0), (-7162.0, 2008.0, -26.19), (-7568.0, 1687.0, -26.19), (-7492.0, 1607.0, -551.6), (-7592.0, 1742.0, -560.0), (-7616.0, 1760.0, -26.19), (-8086.0, 1021.0, -26.19), (-8032.0, 851.9, -561.4), (-8137.0, 1062.0, -560.0), (-6852.0, 423.8, -659.6), (-8456.0, 257.7, -559.9), (-8545.0, -485.3, -704.2), (-3578.0, 963.5, -309.0), (-3886.0, 713.0, -611.3), (-3893.0, 759.0, -715.9), (-3498.0, 1020.0, -308.5), (-3495.0, 1022.0, -26.19), (-4345.0, 1729.0, -309.0), (-4929.0, 994.2, -668.5), (-4589.0, 1000.0, -707.7), (-4328.0, 1769.0, -658.5), (-4585.0, 1832.0, -309.6), (-4930.0, 1924.0, -309.7), (-4565.0, 1846.0, -26.19), (-4607.0, 1753.0, -551.6), (-4944.0, 1523.0, -612.2), (-4894.0, 1160.0, -707.7), (-4798.0, 1968.0, -658.5), (-5257.0, 1275.0, -707.7), (-5093.0, 1927.0, -706.5), (-5329.0, 2093.0, -658.5), (-6435.0, 2031.0, -309.6), (-5921.0, 2139.0, -658.5), (-6239.0, 2009.0, -706.5), (-6564.0, 2093.0, -658.5), (-6833.0, 1986.0, -309.0), (-7110.0, 1906.0, -309.0), (-6790.0, 1904.0, -551.6), (-6830.0, 1914.0, -706.5), (-6858.0, 2027.0, -658.5), (-7131.0, 1945.0, -658.5), (-6867.0, 2070.0, -559.4), (-7542.0, 1670.0, -309.0), (-7312.0, 1726.0, -706.5), (-7364.0, 1830.0, -658.5), (-7569.0, 1703.0, -658.5), (-7381.0, 1872.0, -559.4), (-7824.0, 1361.0, -309.0), (-7639.0, 1463.0, -551.0), (-7652.0, 1458.0, -706.5), (-7857.0, 1389.0, -658.5), (-7747.0, 1587.0, -559.4), (-7954.0, 1172.0, -309.6), (-8121.0, 844.6, -309.9), (-7960.0, 1197.0, -26.19), (-7894.0, 1136.0, -551.6), (-8103.0, 1035.0, -658.5), (-8018.0, 1244.0, -559.4), (-8100.0, 788.4, -706.5), (-8248.0, 422.6, -706.7), (-8337.0, 469.6, -658.5), (-8416.0, 234.6, -658.5), (-8375.0, 489.6, -559.4), (-8441.0, -192.4, -706.4), (-8506.0, -146.5, -657.2), (-8594.0, -480.7, -656.9), (-3740.0, 1087.0, 499.2), (-4228.0, 671.0, 576.9), (-4233.0, 684.6, 655.4), (-4003.0, 1397.0, 499.2), (-3899.0, 1534.0, 507.6), (-4380.0, 1654.0, 499.2), (-4304.0, 1807.0, 507.6), (-4935.0, 1827.0, 509.0), (-5050.0, 1218.0, 577.0), (-4782.0, 2010.0, 507.6), (-6653.0, 640.4, 607.2), (-5320.0, 2136.0, 507.6), (-5919.0, 2183.0, 507.6), (-6396.0, 1931.0, 509.0), (-6570.0, 2137.0, 507.6), (-7068.0, 1833.0, 499.2), (-7145.0, 1987.0, 507.6), (-7492.0, 1607.0, 499.2), (-7592.0, 1742.0, 507.6), (-8032.0, 851.9, 509.0), (-8137.0, 1062.0, 507.6), (-8456.0, 257.7, 507.5), (-8545.0, -485.3, 651.8), (-3578.0, 963.5, 256.6), (-3681.0, 1144.0, 256.6), (-3639.0, 911.3, 498.6), (-3893.0, 759.0, 663.5), (-3633.0, 933.2, 654.1), (-3543.0, 993.1, 606.1), (-3649.0, 1176.0, 606.1), (-3506.0, 1015.0, 507.0), (-3498.0, 1020.0, 256.2), (-3953.0, 1465.0, 256.6), (-4332.0, 785.7, 576.9), (-3864.0, 1267.0, 654.1), (-3929.0, 1501.0, 606.1), (-4345.0, 1729.0, 256.6), (-4575.0, 989.0, 576.9), (-4193.0, 1550.0, 654.1), (-4121.0, 1642.0, 606.1), (-4328.0, 1769.0, 606.1), (-4093.0, 1676.0, 507.0), (-4585.0, 1832.0, 257.2), (-4930.0, 1924.0, 257.3), (-4607.0, 1753.0, 499.2), (-4944.0, 1523.0, 559.8), (-4798.0, 1968.0, 606.1), (-5090.0, 1092.0, 636.0), (-5093.0, 1927.0, 654.1), (-5329.0, 2093.0, 606.1), (-6435.0, 2031.0, 257.2), (-5921.0, 2139.0, 606.1), (-6239.0, 2009.0, 654.1), (-6564.0, 2093.0, 606.1), (-6833.0, 1986.0, 256.6), (-7110.0, 1906.0, 256.6), (-6790.0, 1904.0, 499.2), (-6830.0, 1914.0, 654.1), (-6858.0, 2027.0, 606.1), (-7131.0, 1945.0, 606.1), (-6867.0, 2070.0, 507.0), (-7542.0, 1670.0, 256.6), (-7312.0, 1726.0, 654.1), (-7364.0, 1830.0, 606.1), (-7569.0, 1703.0, 606.1), (-7381.0, 1872.0, 507.0), (-7824.0, 1361.0, 256.6), (-7639.0, 1463.0, 498.6), (-7652.0, 1458.0, 654.1), (-7857.0, 1389.0, 606.1), (-7747.0, 1587.0, 507.0), (-8038.0, 1008.0, 257.4), (-7894.0, 1136.0, 499.2), (-8103.0, 1035.0, 606.1), (-8018.0, 1244.0, 507.0), (-8100.0, 788.4, 654.1), (-8338.0, 58.92, 502.3), (-8248.0, 422.6, 654.3), (-8337.0, 469.6, 606.1), (-8416.0, 234.6, 606.2), (-8375.0, 489.6, 507.0), (-8441.0, -192.4, 654.1), (-8506.0, -146.5, 604.9), (-8594.0, -480.7, 604.5), (-8671.0, -954.1, -26.19), (-8186.0, 1250.0, -420.9), (-8186.0, 1250.0, 489.8), (-8234.0, 1167.0, 607.4), (-8495.0, 714.8, 607.4), (-8495.0, 714.8, -566.2), (-8239.0, 1159.0, -566.2), (-8084.0, 1239.0, -380.8), (-8084.0, 1239.0, 447.2), (-8125.0, 1158.0, 554.0), (-8372.0, 713.6, 554.0), (-8372.0, 713.6, -512.9), (-8130.0, 1150.0, -512.9), (-8587.0, 1239.0, -313.9), (-8587.0, 1239.0, 376.1), (-8590.0, 1166.0, 465.1), (-8608.0, 771.0, 465.1), (-8608.0, 771.0, -424.0), (-8591.0, 1160.0, -424.0), (-8221.0, 1205.0, -313.9), (-8221.0, 1205.0, 376.1), (-8255.0, 1137.0, 465.1), (-8461.0, 766.7, 465.1), (-8461.0, 766.7, -424.0), (-8260.0, 1130.0, -424.0), (2178.0, 2642.0, 507.9), (2314.0, 2689.0, 220.4), (2314.0, 2689.0, -300.8), (2181.0, 2643.0, -534.4), (161.0, 2354.0, -552.3), (178.0, 2360.0, 507.9), (1778.0, 3271.0, 507.9), (2085.0, 3374.0, 220.4), (2085.0, 3374.0, -300.8), (1830.0, 3288.0, -534.4), (75.94, 2677.0, -552.3), (92.99, 2683.0, 507.9), (1564.0, 2867.0, 507.9), (1581.0, 2872.0, -543.4), (-1403.0, 1758.0, 481.4), (-1366.0, 1687.0, 264.7)], [(72, 73), (81, 82), (95, 96), (97, 98), (56, 74), (281, 282), (1, 3), (2, 4), (87, 88), (51, 52), (84, 85), (0, 487), (488, 0)], [(303, 299, 298, 344), (166, 165, 148, 149), (195, 212, 210, 194), (18, 19, 15, 14), (263, 264, 261, 262), (191, 190, 182, 183), (249, 257, 258, 250), (14, 15, 7, 6), (484, 479, 482, 483), (378, 417, 415, 376), (385, 443, 442, 444), (6, 10, 9, 5), (458, 457, 451, 452), (429, 427, 423, 380), (208, 204, 203, 207), (42, 43, 49, 48), (38, 39, 45, 44), (23, 27, 26, 25), (198, 194, 193, 197), (400, 406, 321, 285), (175, 176, 173, 174), (442, 441, 439, 437), (248, 256, 257, 249), (342, 341, 347, 343), (278, 277, 275, 274), (275, 276, 273, 274), (149, 158, 159, 150), (350, 352, 304, 351), (292, 295, 378, 376), (421, 422, 423, 426), (325, 328, 291, 290), (330, 332, 295, 292), (337, 336, 341, 338), (348, 354, 306, 355), (350, 351, 305, 353), (482, 481, 475, 476), (329, 333, 335, 294), (408, 406, 400, 369), (431, 430, 425, 381), (158, 160, 151, 159), (399, 403, 402, 398), (319, 321, 288, 320), (358, 360, 306, 354), (364, 388, 387, 389), (358, 359, 308, 360), (424, 422, 417, 378), (470, 469, 463, 464), (291, 292, 376, 375), (32, 33, 36, 31), (376, 415, 413, 375), (486, 476, 473, 485), (205, 201, 204, 208), (373, 410, 404, 370), (481, 480, 474, 475), (186, 185, 177, 178), (215, 219, 218, 214), (340, 334, 296, 300), (299, 378, 295, 339), (369, 400, 396, 367), (25, 26, 32, 31), (310, 283, 0, 284), (333, 334, 297, 335), (405, 403, 399, 368), (242, 243, 244, 237), (237, 238, 239, 240), (321, 406, 407, 288), (161, 167, 150, 145), (345, 350, 353, 346), (167, 166, 149, 150), (479, 484, 478, 485), (437, 433, 438, 384), (250, 258, 259, 251), (329, 320, 288, 293), (370, 404, 403, 405), (367, 396, 388, 364), (251, 259, 260, 252), (277, 280, 276, 275), (319, 315, 285, 321), (272, 279, 273, 268), (377, 414, 407, 371), (190, 189, 181, 182), (245, 253, 254, 246), (420, 418, 293, 414), (241, 240, 232, 233), (464, 461, 466, 465), (20, 19, 11, 12), (188, 187, 179, 180), (284, 311, 310), (303, 355, 438, 434), (342, 343, 302, 344), (436, 435, 430, 431), (212, 216, 215, 210), (238, 237, 229, 230), (187, 186, 178, 179), (211, 214, 217, 213), (313, 312, 0), (11, 19, 21), (10, 22, 18), (23, 25, 24), (23, 28, 27), (460, 459, 453, 454), (36, 30, 31), (36, 33, 34), (40, 41, 47, 46), (419, 425, 300, 296), (50, 44, 45), (50, 47, 48), (417, 422, 421, 416), (28, 29, 35, 34), (26, 27, 33, 32), (391, 398, 390), (334, 340, 301, 297), (69, 55, 70), (71, 54, 55), (76, 58, 77), (78, 57, 79), (93, 94, 59), (61, 99, 100), (101, 60, 102), (63, 103, 104), (63, 105, 106), (107, 108, 62), (109, 110, 111), (112, 113, 114), (115, 116, 62), (64, 65, 66), (117, 67, 118), (119, 120, 121), (122, 123, 124), (125, 126, 127), (128, 129, 130), (131, 64, 132), (133, 134, 135), (136, 137, 138), (139, 140, 141), (142, 143, 144), (356, 357, 358, 354), (24, 25, 31, 30), (320, 329, 294, 289), (248, 250, 251, 245), (456, 455, 449, 450), (164, 163, 146, 147), (247, 255, 256, 248), (240, 239, 231, 232), (174, 173, 165, 166), (484, 483, 477, 478), (145, 151, 152), (146, 156, 147), (146, 155, 156), (192, 191, 183, 184), (168, 176, 175), (173, 176, 172), (172, 176, 171), (171, 176, 170), (338, 342, 344, 298), (164, 172, 163), (172, 171, 163), (170, 176, 169), (248, 245, 246, 247), (173, 172, 164, 165), (266, 265, 264, 263), (340, 345, 346, 301), (147, 156, 157, 148), (150, 159, 151, 145), (171, 170, 162, 163), (165, 164, 147, 148), (337, 338, 298, 339), (21, 22, 10, 11), (43, 38, 44, 49), (318, 325, 290, 287), (194, 198, 199), (194, 199, 195), (195, 199, 200), (195, 200, 196), (196, 200, 197), (196, 197, 193), (197, 201, 202), (197, 202, 198), (198, 202, 203), (198, 203, 199), (199, 203, 204), (199, 204, 200), (200, 204, 201), (200, 201, 197), (8, 12, 11, 7), (419, 296, 293, 418), (209, 206, 205), (209, 207, 206), (209, 208, 207), (209, 205, 208), (206, 202, 201, 205), (468, 467, 461, 462), (220, 219, 215), (216, 220, 215), (218, 221, 217), (214, 218, 217), (219, 222, 218), (223, 222, 219), (220, 223, 219), (224, 223, 220), (221, 224, 220), (269, 271, 262, 261), (225, 226, 228), (226, 227, 228), (430, 435, 352, 300), (234, 229, 236, 235), (15, 16, 8, 7), (315, 319, 322, 286), (13, 14, 6, 5), (426, 427, 428, 432), (239, 238, 230, 231), (362, 361, 309, 363), (29, 24, 30, 35), (243, 242, 234, 235), (234, 232, 229), (233, 232, 234), (242, 237, 240), (241, 242, 240), (246, 254, 255, 247), (245, 251, 252), (332, 337, 339, 295), (248, 249, 250), (189, 188, 180, 181), (253, 258, 256), (258, 257, 256), (254, 253, 256, 255), (480, 479, 473, 474), (379, 419, 418, 420), (269, 261, 270), (270, 265, 267), (273, 276, 280), (273, 280, 267), (273, 267, 268), (270, 267, 280), (279, 272, 271), (269, 277, 271), (279, 271, 277, 278), (148, 157, 158, 149), (175, 174, 166, 167), (296, 334, 333, 293), (279, 278, 274, 273), (345, 340, 300, 352), (328, 330, 292, 291), (319, 320, 289, 322), (160, 158, 157, 156), (270, 280, 277, 269), (337, 332, 331, 336), (242, 241, 233, 234), (290, 291, 375, 373), (193, 211, 213, 196), (16, 20, 12, 8), (41, 42, 48, 47), (22, 21, 19, 18), (380, 423, 422, 424), (382, 428, 427, 429), (360, 444, 384, 306), (210, 215, 214, 211), (37, 40, 39, 38), (19, 20, 16, 15), (35, 30, 36, 34), (467, 472, 466, 461), (207, 203, 202, 206), (224, 227, 226, 223), (457, 456, 450, 451), (266, 268, 267, 265), (455, 460, 454, 449), (23, 24, 29, 28), (385, 444, 360, 308), (49, 44, 50, 48), (217, 221, 220, 216), (194, 210, 211, 193), (39, 40, 46, 45), (17, 13, 5, 9), (37, 42, 41, 40), (168, 175, 167, 161), (384, 438, 355, 306), (213, 217, 216, 212), (322, 289, 323), (223, 226, 225, 222), (265, 270, 261, 264), (27, 28, 34, 33), (381, 425, 419, 379), (237, 244, 236, 229), (46, 47, 50, 45), (244, 243, 235, 236), (17, 18, 14, 13), (286, 322, 323), (316, 324, 317), (384, 444, 442, 437), (318, 327, 325), (324, 326, 327), (325, 327, 328), (327, 331, 328), (328, 331, 330), (366, 390, 398), (330, 331, 332), (293, 333, 329), (299, 339, 298), (341, 342, 338), (303, 344, 302), (452, 450, 449, 454), (343, 349, 302), (347, 348, 343), (343, 348, 349), (302, 349, 303), (352, 350, 345), (252, 260, 253, 245), (348, 355, 349), (347, 354, 348), (349, 355, 303), (358, 357, 359), (357, 361, 362), (357, 362, 359), (359, 362, 308), (316, 0, 312), (372, 409, 401, 411), (411, 401, 397), (411, 397, 365), (366, 411, 365), (316, 326, 324), (289, 316, 323), (317, 0, 316), (412, 416, 411), (411, 374, 372), (411, 366, 398), (398, 402, 411), (407, 414, 293, 288), (397, 401, 409), (287, 370, 405), (409, 371, 408), (371, 407, 406, 408), (272, 268, 266, 263), (299, 380, 424), (299, 303, 429, 380), (259, 258, 253, 260), (287, 290, 373, 370), (445, 446, 447, 386), (323, 316, 311, 284), (393, 391, 392), (409, 367, 364), (409, 369, 367), (404, 402, 403), (409, 408, 369), (404, 412, 402), (410, 412, 404), (409, 374, 371), (372, 374, 409), (413, 412, 410), (485, 478, 477, 486), (413, 416, 412), (415, 416, 413), (417, 416, 415), (377, 420, 414), (299, 424, 378), (37, 38, 43, 42), (423, 427, 426), (382, 429, 303), (229, 232, 231, 230), (425, 430, 300), (382, 434, 428), (428, 433, 432), (434, 433, 428), (303, 434, 382), (434, 438, 433), (433, 437, 432), (7, 11, 10, 6), (443, 441, 442), (446, 445, 441), (443, 446, 441), (385, 446, 443), (386, 448, 374), (374, 448, 440), (448, 309, 307), (448, 307, 305), (374, 440, 383), (441, 445, 374), (445, 386, 374), (307, 347, 341), (439, 441, 374), (437, 439, 374, 432), (374, 383, 436), (432, 374, 426), (374, 420, 377), (294, 335, 307), (374, 436, 431), (374, 431, 381), (420, 374, 379), (374, 381, 379), (416, 421, 374), (371, 374, 377), (316, 307, 326), (289, 307, 316), (152, 160, 153), (153, 160, 154), (151, 160, 152), (154, 160, 155), (155, 160, 156), (196, 213, 212, 195), (375, 413, 410, 373), (472, 471, 465, 466), (452, 454, 453), (451, 450, 452), (469, 468, 462, 463), (18, 17, 9, 10), (464, 462, 461), (463, 462, 464), (271, 272, 263, 262), (486, 477, 483), (476, 483, 482), (476, 474, 473), (476, 475, 474), (482, 479, 480), (482, 480, 481), (479, 485, 473), (486, 483, 476), (181, 0, 182), (188, 189, 0), (396, 400, 285, 0), (0, 394, 395), (0, 187, 188), (388, 396, 0, 283), (0, 318, 287), (0, 192, 184), (387, 388, 283), (285, 315, 0), (368, 399, 0), (180, 0, 181), (190, 0, 189), (145, 152, 0), (169, 176, 0), (0, 176, 168), (402, 412, 411), (0, 168, 161), (393, 0, 398, 391), (185, 0, 177), (0, 178, 177), (183, 0, 184), (0, 179, 178), (182, 0, 183), (0, 185, 186), (191, 192, 0), (0, 186, 187), (190, 191, 0), (161, 145, 0), (153, 154, 0), (0, 152, 153), (327, 0, 317, 324), (170, 169, 0, 162), (180, 179, 0), (0, 154, 155, 146), (310, 387, 283), (0, 393, 392, 394), (287, 405, 368, 0), (313, 0, 314), (315, 286, 0), (284, 0, 323), (163, 162, 0, 146), (0, 286, 323), (0, 327, 318), (314, 0, 395), (399, 398, 0), (416, 374, 411), (352, 435, 304), (346, 353, 307), (301, 346, 307), (383, 435, 436), (297, 307, 335), (383, 440, 435), (435, 440, 304), (297, 301, 307), (294, 307, 289), (353, 305, 307), (307, 341, 336), (336, 331, 307), (357, 356, 307), (331, 327, 326, 307), (307, 361, 357), (351, 448, 305), (440, 448, 351, 304), (448, 386, 447), (448, 385, 308), (362, 448, 308), (362, 363, 448), (356, 354, 347, 307), (309, 448, 363), (385, 448, 446), (448, 447, 446), (426, 374, 421), (309, 361, 307)])
me_seat.polygons.foreach_set('use_smooth', [True] * 489)
me_seat.polygons.foreach_set('material_index', [19, 19, 15, 8, 21, 14, 1, 8, 1, 19, 19, 8, 21, 19, 15, 8, 8, 8, 15, 19, 20, 19, 1, 19, 21, 18, 19, 19, 19, 19, 19, 19, 19, 19, 19, 1, 19, 19, 19, 20, 19, 19, 19, 19, 19, 19, 22, 19, 8, 19, 1, 15, 19, 1, 14, 15, 19, 19, 19, 8, 19, 19, 19, 1, 1, 19, 19, 19, 19, 1, 19, 1, 19, 19, 19, 1, 21, 19, 21, 19, 14, 1, 19, 1, 22, 8, 14, 19, 19, 19, 19, 15, 1, 14, 15, 19, 8, 8, 8, 8, 21, 8, 8, 8, 19, 8, 8, 19, 8, 8, 20, 19, 11, 11, 11, 11, 11, 11, 11, 11, 11, 11, 11, 11, 11, 11, 11, 11, 11, 11, 11, 11, 11, 11, 11, 11, 19, 8, 19, 1, 21, 19, 1, 1, 19, 1, 19, 19, 19, 14, 20, 20, 20, 20, 19, 19, 19, 20, 1, 19, 21, 19, 19, 19, 19, 19, 19, 8, 8, 19, 15, 15, 15, 15, 15, 15, 15, 15, 15, 15, 15, 15, 15, 15, 8, 19, 15, 15, 15, 15, 15, 22, 15, 15, 15, 15, 15, 15, 15, 15, 15, 21, 15, 15, 19, 1, 8, 19, 8, 19, 1, 19, 8, 1, 1, 1, 1, 1, 1, 1, 19, 1, 14, 1, 1, 1, 1, 19, 21, 21, 21, 21, 21, 21, 21, 21, 21, 19, 19, 19, 21, 19, 19, 19, 20, 21, 19, 1, 19, 15, 8, 8, 8, 19, 19, 19, 15, 8, 8, 8, 22, 15, 15, 21, 21, 21, 8, 19, 8, 15, 15, 8, 8, 8, 19, 19, 15, 19, 15, 21, 8, 19, 1, 8, 1, 8, 19, 19, 19, 19, 20, 19, 19, 19, 20, 19, 19, 19, 19, 19, 21, 19, 19, 19, 19, 19, 1, 19, 19, 19, 19, 19, 19, 19, 20, 19, 19, 19, 19, 19, 19, 19, 20, 19, 20, 20, 19, 19, 19, 19, 19, 21, 19, 19, 1, 19, 19, 19, 19, 19, 19, 19, 19, 19, 19, 19, 19, 19, 1, 19, 19, 19, 19, 19, 8, 19, 19, 1, 19, 19, 19, 19, 19, 19, 19, 8, 19, 19, 19, 19, 20, 19, 20, 19, 19, 20, 20, 20, 20, 19, 19, 20, 19, 19, 19, 19, 19, 19, 20, 19, 19, 19, 20, 20, 20, 20, 20, 15, 19, 22, 21, 21, 22, 8, 22, 22, 21, 1, 1, 1, 1, 1, 1, 1, 1, 14, 14, 19, 19, 14, 19, 19, 14, 19, 19, 19, 14, 14, 19, 20, 20, 20, 19, 19, 14, 14, 14, 14, 14, 14, 14, 14, 14, 19, 19, 19, 20, 19, 14, 19, 19, 19, 19, 19, 19, 19, 19, 19, 19, 19, 19, 20, 19, 19, 19, 19, 19, 19, 19, 19, 19, 19, 20, 20, 20, 20, 20, 19, 19, 19, 19, 19, 19, 19, 19, 19, 19, 20, 20])
_uv = me_seat.uv_layers.new(name='UVMap')
_uv.uv.foreach_set('vector', [0.1708, 0.7531, 0.1708, 0.7531, 0.1708, 0.7531, 0.1708, 0.7531, 1771.0, 413.8, 1638.0, -348.7, 1638.0, -348.7, 1771.0, 413.8, -82.81, -98.45, 348.1, -396.0, 466.8, -291.6, 35.95, 7.623, -463.9, 381.0, 463.9, 381.0, 463.9, -381.0, -463.9, -381.0, 1.401e-45, 0.0, 9.186e-41, 5.605e-45, 2.047e-37, 1.782e-38, 2.803e-45, 9.186e-41, 9.001, -21.77, 5.308, -21.05, 5.297, -21.13, 8.982, -21.85, -3902.0, 1795.0, -3998.0, 1836.0, -3561.0, 2431.0, -3464.0, 2390.0, -463.9, -381.0, 463.9, -381.0, 463.9, -381.0, -463.9, -381.0, -562.2, 1431.0, -562.2, -451.7, 536.9, -508.5, 555.9, 1450.0, 0.1708, 0.7531, 0.1708, 0.7531, 0.1708, 0.7531, 0.1708, 0.7531, 0.1708, 0.7531, 0.1708, 0.7531, 0.1708, 0.7531, 0.1708, 0.7531, -463.9, -381.0, -463.9, 381.0, -1392.0, 381.0, -1392.0, -381.0, 1.0, 0.9955, 1.0, 0.1871, 1.0, 0.1551, 1.0, 1.0, 0.1708, 0.7531, 0.1708, 0.7531, 0.1708, 0.7531, 0.1708, 0.7531, -1745.0, -1009.0, -937.9, -678.4, -1030.0, -326.4, -1838.0, -657.5, -1273.0, 230.8, -1019.0, 230.8, -1019.0, 151.1, -1273.0, 151.1, -891.7, 10.89, -1019.0, -209.0, -1019.0, -288.8, -891.7, -68.86, 1110.0, 10.89, 855.7, 10.89, 982.7, -209.0, 1237.0, -209.0, -854.6, -432.5, 35.95, 7.623, 139.1, -114.0, -814.5, -585.6, 0.1708, 0.7531, 0.1708, 0.7531, 0.1708, 0.7531, 0.1708, 0.7531, 1081.0, 732.9, -63.86, 40.04, 1163.0, -242.3, 1260.0, 318.4, 0.1708, 0.7531, 0.1708, 0.7531, 0.1708, 0.7531, 0.1708, 0.7531, -3704.0, 1458.0, -3800.0, 1499.0, -3998.0, 1836.0, -3902.0, 1795.0, 0.1708, 0.7531, 0.1708, 0.7531, 0.1708, 0.7531, 0.1708, 0.7531, 0.0, 5.605e-45, 4.484e-44, 4.592e-40, -0.02722, 1.036, 1.026, 1.042, -0.02722, 1.036, -0.02589, -0.03337, 1.027, -0.02707, 1.026, 1.042, 1771.0, 413.8, 1260.0, 318.4, 1081.0, 732.9, 1528.0, 977.5, 0.1708, 0.7531, 0.1708, 0.7531, 0.1708, 0.7531, 0.1708, 0.7531, 0.1708, 0.7531, 0.1708, 0.7531, 0.1708, 0.7531, 0.1708, 0.7531, 0.1708, 0.7531, 0.1708, 0.7531, 0.1708, 0.7531, 0.1708, 0.7531, 0.1708, 0.7531, 0.1708, 0.7531, 0.1708, 0.7531, 0.1708, 0.7531, 0.1708, 0.7531, 0.1708, 0.7531, 0.1708, 0.7531, 0.1708, 0.7531, 0.1708, 0.7531, 0.1708, 0.7531, 0.1708, 0.7531, 0.1708, 0.7531, 0.1708, 0.7531, 0.1708, 0.7531, 0.1708, 0.7531, 0.1708, 0.7531, 0.1708, 0.7531, 0.1708, 0.7531, 0.1708, 0.7531, 0.1708, 0.7531, 536.9, -508.5, 290.6, -792.8, 290.6, -792.8, 536.9, -644.5, 0.1708, 0.7531, 0.1708, 0.7531, 0.1708, 0.7531, 0.1708, 0.7531, 0.1708, 0.7531, 0.1708, 0.7531, 0.1708, 0.7531, 0.1708, 0.7531, 0.1708, 0.7531, 0.1708, 0.7531, 0.1708, 0.7531, 0.1708, 0.7531, 1260.0, 318.4, -63.86, 40.04, 585.7, 887.3, 1081.0, 732.9, 0.1708, 0.7531, 0.1708, 0.7531, 0.1708, 0.7531, 0.1708, 0.7531, 0.1708, 0.7531, 0.1708, 0.7531, 0.1708, 0.7531, 0.1708, 0.7531, 0.1708, 0.7531, 0.1708, 0.7531, 0.1708, 0.7531, 0.1708, 0.7531, 0.1708, 0.7531, 0.1708, 0.7531, 0.1708, 0.7531, 0.1708, 0.7531, 0.1708, 0.7531, 0.1708, 0.7531, 0.1708, 0.7531, 0.1708, 0.7531, 0.1708, 0.7531, 0.1708, 0.7531, 0.1708, 0.7531, 0.1708, 0.7531, 1.0, 0.9955, 1.0, 0.1871, 1.0, 0.1551, 1.0, 1.0, 0.1708, 0.7531, 0.1708, 0.7531, 0.1708, 0.7531, 0.1708, 0.7531, 982.7, -288.8, 855.7, -68.86, 1110.0, -68.86, 1237.0, -288.8, 0.1708, 0.7531, 0.1708, 0.7531, 0.1708, 0.7531, 0.1708, 0.7531, 546.4, -121.0, 536.9, -644.5, -562.2, -640.7, -562.2, -102.0, -1529.0, -1015.0, -721.5, -684.4, -937.9, -678.4, -1745.0, -1009.0, 0.1708, 0.7531, 0.1708, 0.7531, 0.1708, 0.7531, 0.1708, 0.7531, 290.6, -792.8, -259.0, -792.8, -259.0, -792.8, 290.6, -792.8, -9.171, -21.63, -12.73, -22.78, -12.7, -22.86, -9.152, -21.71, 35.94, 986.6, -854.6, 1024.0, -814.5, 879.0, 139.1, 899.5, 0.1708, 0.7531, 0.1708, 0.7531, 0.1708, 0.7531, 0.1708, 0.7531, 0.1708, 0.7531, 0.1708, 0.7531, 0.1708, 0.7531, 0.1708, 0.7531, 0.1708, 0.7531, 0.1708, 0.7531, 0.1708, 0.7531, 0.1708, 0.7531, 1237.0, -209.0, 982.7, -209.0, 982.7, -288.8, 1237.0, -288.8, 0.1708, 0.7531, 0.1708, 0.7531, 0.1708, 0.7531, 0.1708, 0.7531, 0.1708, 0.7531, 0.1708, 0.7531, 0.1708, 0.7531, 0.1708, 0.7531, 0.1708, 0.7531, 0.1708, 0.7531, 0.1708, 0.7531, 0.1708, 0.7531, 294.3, 1191.0, -1023.0, 1191.0, -1023.0, 411.4, -418.3, 411.4, -418.3, 411.4, -309.7, -727.5, -198.4, -727.5, -307.0, 411.4, 0.1708, 0.7531, 0.1708, 0.7531, 0.1708, 0.7531, 0.1708, 0.7531, 853.5, 1187.0, 1528.0, 977.5, 1528.0, 977.5, 853.5, 1187.0, 0.1708, 0.7531, 0.1708, 0.7531, 0.1708, 0.7531, 0.1708, 0.7531, 1528.0, 977.5, 1771.0, 413.8, 1771.0, 413.8, 1528.0, 977.5, -562.2, -451.7, -562.2, 1431.0, -562.2, 1454.0, -562.2, -102.0, 0.1708, 0.7531, 0.1708, 0.7531, 0.1708, 0.7531, 0.1708, 0.7531, -3464.0, 2390.0, -3561.0, 2431.0, -3128.0, 1692.0, -3031.0, 1651.0, 0.1708, 0.7531, 0.1708, 0.7531, 0.1708, 0.7531, 0.1708, 0.7531, 0.1708, 0.7531, 0.1708, 0.7531, 0.1708, 0.7531, 0.1708, 0.7531, 0.1708, 0.7531, 0.1708, 0.7531, 0.1708, 0.7531, 0.1708, 0.7531, -3031.0, 1651.0, -3128.0, 1692.0, -3565.0, 1097.0, -3469.0, 1056.0, 4.484e-44, 4.592e-40, 2.803e-45, 8.968e-44, -0.02589, -0.03337, -0.02722, 1.036, 0.1708, 0.7531, 0.1708, 0.7531, 0.1708, 0.7531, 0.1708, 0.7531, 2.242e-44, 2.755e-40, 1.837e-40, 5.605e-45, 1.027, -0.02707, 1.401e-45, 7.006e-45, 0.1708, 0.7531, 0.1708, 0.7531, 0.1708, 0.7531, 0.1708, 0.7531, 5.308, -21.05, 1.646, -20.65, 1.643, -20.73, 5.297, -21.13, -3667.0, 1396.0, -3764.0, 1436.0, -4698.0, 737.8, -4601.0, 697.0, 0.1708, 0.7531, 0.1708, 0.7531, 0.1708, 0.7531, 0.1708, 0.7531, 294.3, 411.4, -307.0, 411.4, -307.0, 411.4, 294.3, 411.4, 1.0, 1.0, 0.1238, 2.086e-07, 2.98e-08, 0.1696, 8.941e-08, 1.0, 1392.0, 381.0, 463.9, 381.0, 463.9, 381.0, 1392.0, 381.0, -1.986, -20.59, -5.592, -20.91, -5.58, -20.99, -1.982, -20.67, 0.1708, 0.7531, 0.1708, 0.7531, 0.1708, 0.7531, 0.1708, 0.7531, 0.1708, 0.7531, 0.1708, 0.7531, 0.1708, 0.7531, 0.1708, 0.7531, 0.1708, 0.7531, 0.1708, 0.7531, 0.1708, 0.7531, 0.1708, 0.7531, 0.1708, 0.7531, 0.1708, 0.7531, 0.1708, 0.7531, 348.1, -396.0, -82.81, 883.9, 35.94, 986.6, 466.8, -291.6, -309.7, -727.5, -418.3, 411.4, -418.3, 411.4, -309.7, -727.5, -5.592, -20.91, -9.171, -21.63, -9.152, -21.71, -5.58, -20.99, 570.0, -396.0, 139.1, 899.5, 20.38, 796.8, 451.3, -500.4, 0.1708, 0.7531, 0.1708, 0.7531, 0.1708, 0.7531, 463.9, 381.0, 463.9, 381.0, 463.9, 2044.0, -463.9, 381.0, -463.9, 2044.0, -463.9, 381.0, 1110.0, 10.89, 1237.0, -209.0, 1364.0, 10.89, 1110.0, 10.89, 982.7, 230.8, 855.7, 10.89, 8.941e-08, 0.201, 1.788e-07, 0.9955, 8.941e-08, 1.0, 2.98e-08, 0.1696, 1110.0, -68.86, 1364.0, -68.86, 1237.0, -288.8, 1110.0, -68.86, 855.7, -68.86, 982.7, 151.1, -1273.0, -209.0, -1400.0, 10.89, -1400.0, -68.86, -1273.0, -288.8, 0.1708, 0.7531, 0.1708, 0.7531, 0.1708, 0.7531, 0.1708, 0.7531, -1146.0, -68.86, -891.7, -68.86, -1019.0, -288.8, -1146.0, -68.86, -1400.0, -68.86, -1273.0, 151.1, 0.1708, 0.7531, 0.1708, 0.7531, 0.1708, 0.7531, 0.1708, 0.7531, 982.7, 230.8, 1237.0, 230.8, 1237.0, 151.1, 982.7, 151.1, 982.7, -209.0, 855.7, 10.89, 855.7, -68.86, 982.7, -288.8, 0.1708, 0.7531, 0.1708, 0.7531, 0.1708, 0.7531, 0.1708, 0.7531, 0.1708, 0.7531, 0.1708, 0.7531, 0.1708, 0.7531, 0.25, 0.497, 0.25, 0.3816, 0.25, 0.3816, 0.25, 0.497, 0.2261, 0.4876, 0.25, 0.3816, -0.03955, 0.8505, -0.02172, 0.712, 0.0008845, 0.7066, 0.001634, 0.8504, 0.03102, 0.6938, 0.05567, 0.8359, 0.0544, 0.5409, 0.05054, 0.4241, 0.08774, 0.4099, 0.1409, 0.4719, 0.1901, 0.3854, 0.1942, 0.4256, 0.1409, 0.4719, 0.1347, 0.3959, 0.1901, 0.3854, 0.1942, 0.4256, 0.25, 0.3816, 0.25, 0.3816, 0.1942, 0.4256, 0.1901, 0.3854, 0.25, 0.3816, 0.75, 0.9639, 0.5396, 0.8505, 0.5978, 0.8443, 0.5396, 0.8505, 0.6234, 0.808, 0.5978, 0.8443, 0.75, 0.9532, 0.75, 0.9639, 0.5978, 0.8443, 0.75, 0.8683, 0.75, 0.8735, 0.5978, 0.8443, 0.9046, 0.8387, 0.9604, 0.8505, 0.75, 0.9639, 0.9046, 0.8387, 0.75, 0.9639, 0.7589, 0.9539, 0.75, 0.9639, 0.75, 0.9532, 0.7589, 0.9539, 0.75, 0.8735, 0.75, 0.8683, 0.7544, 0.872, 0.7544, 0.872, 0.75, 0.8683, 0.8766, 0.808, 0.8766, 0.808, 0.9604, 0.8505, 0.9046, 0.8387, 0.8766, 0.808, 0.9046, 0.8387, 0.7544, 0.872, 0.7589, 0.9656, 0.5978, 0.8886, 0.7544, 0.9026, 0.7544, 0.9026, 0.9046, 0.8847, 0.7589, 0.9656, 0.5978, 0.8443, 0.5978, 0.8886, 0.7589, 0.9656, 0.5978, 0.8886, 0.5978, 0.8443, 0.7544, 0.9026, 0.1708, 0.7531, 0.1708, 0.7531, 0.1708, 0.7531, 0.1708, 0.7531, 1364.0, 10.89, 1237.0, -209.0, 1237.0, -288.8, 1364.0, -68.86, 0.1708, 0.7531, 0.1708, 0.7531, 0.1708, 0.7531, 0.1708, 0.7531, -3704.0, 1458.0, -3464.0, 2390.0, -3031.0, 1651.0, -3667.0, 1396.0, 0.8998, 0.03868, 0.1238, 0.03868, 0.1238, 2.086e-07, 0.8998, 0.0, 1329.0, -658.2, -1711.0, -724.5, -1711.0, -724.5, 1329.0, -658.2, -4638.0, 759.5, -4735.0, 800.2, -3800.0, 1499.0, -3704.0, 1458.0, -307.0, 411.4, -198.4, -727.5, -198.4, -727.5, -307.0, 411.4, 1260.0, 318.4, 1163.0, -242.3, 1638.0, -348.7, 1771.0, 413.8, -562.2, 1431.0, 555.9, 1450.0, 555.9, 1473.0, -562.2, 1454.0, 853.5, 1187.0, 585.7, 887.3, -1243.0, 42.12, -1711.0, -724.5, 935.1, -469.8, 1329.0, -658.2, -1711.0, -724.5, -1300.0, -518.6, 935.1, -469.8, 12.73, -22.78, 9.001, -21.77, 8.982, -21.85, 12.7, -22.86, 585.7, 887.3, -63.86, 40.04, 1081.0, 732.9, 1163.0, -242.3, -63.86, 40.04, 935.1, -469.8, 935.1, -469.8, -63.86, 40.04, -1300.0, -518.6, -1300.0, -518.6, -63.86, 40.04, -1422.0, -413.0, 0.1708, 0.7531, 0.1708, 0.7531, 0.1708, 0.7531, 0.1708, 0.7531, 1329.0, -658.2, 935.1, -469.8, -1711.0, -724.5, 935.1, -469.8, -1300.0, -518.6, -1711.0, -724.5, -1422.0, -413.0, -63.86, 40.04, -1438.0, -209.8, -3704.0, 1458.0, -3667.0, 1396.0, -4601.0, 697.0, -4638.0, 759.5, 1163.0, -242.3, 935.1, -469.8, 1329.0, -658.2, 1638.0, -348.7, 9.809e-45, 8.408e-45, 9.809e-45, 5.605e-45, 9.186e-41, 5.605e-45, 1.401e-45, 0.0, 0.1708, 0.7531, 0.1708, 0.7531, 0.1708, 0.7531, 0.1708, 0.7531, 1329.0, -658.2, 935.1, -469.8, 1163.0, -242.3, 1638.0, -348.7, 1528.0, 977.5, 1081.0, 732.9, 585.7, 887.3, 853.5, 1187.0, -1300.0, -518.6, -1422.0, -413.0, -1876.0, -580.8, -1711.0, -724.5, 1638.0, -348.7, 1329.0, -658.2, 1329.0, -658.2, 1638.0, -348.7, 0.1708, 0.7531, 0.1708, 0.7531, 0.1708, 0.7531, 0.1708, 0.7531, 463.9, 2044.0, -463.9, 2044.0, -463.9, 381.0, 463.9, 381.0, -1019.0, 230.8, -891.7, 10.89, -891.7, -68.86, -1019.0, 151.1, 0.1708, 0.7531, 0.1708, 0.7531, 0.1708, 0.7531, 0.1708, 0.7531, 35.95, 7.623, -854.6, -432.5, -948.7, -429.9, 35.95, 7.623, -948.7, -429.9, -82.81, -98.45, -82.81, -98.45, -948.7, -429.9, -908.6, -583.0, -82.81, -98.45, -908.6, -583.0, 20.38, -220.1, 20.38, -220.1, -908.6, -583.0, -814.5, -585.6, 20.38, -220.1, -814.5, -585.6, 139.1, -114.0, -814.5, -585.6, -721.5, -684.4, -813.8, -332.4, -814.5, -585.6, -813.8, -332.4, -854.6, -432.5, -854.6, -432.5, -813.8, -332.4, -1030.0, -326.4, -854.6, -432.5, -1030.0, -326.4, -948.7, -429.9, -948.7, -429.9, -1030.0, -326.4, -937.9, -678.4, -948.7, -429.9, -937.9, -678.4, -908.6, -583.0, -908.6, -583.0, -937.9, -678.4, -721.5, -684.4, -908.6, -583.0, -721.5, -684.4, -814.5, -585.6, 1392.0, -381.0, 1392.0, 381.0, 463.9, 381.0, 463.9, -381.0, 0.1708, 0.7531, 0.1708, 0.7531, 0.1708, 0.7531, 0.1708, 0.7531, -1683.0, -836.4, -1621.0, -663.4, -1529.0, -1015.0, -1683.0, -836.4, -1838.0, -657.5, -1621.0, -663.4, -1683.0, -836.4, -1745.0, -1009.0, -1838.0, -657.5, -1683.0, -836.4, -1529.0, -1015.0, -1745.0, -1009.0, -1621.0, -663.4, -813.8, -332.4, -721.5, -684.4, -1529.0, -1015.0, 0.8998, 0.03868, 0.1238, 0.03868, 0.1238, 2.086e-07, 0.8998, 0.0, -948.7, 952.6, -854.6, 1024.0, 35.94, 986.6, -82.81, 883.9, -948.7, 952.6, 35.94, 986.6, -814.5, 879.0, -908.6, 807.9, 20.38, 796.8, 139.1, 899.5, -814.5, 879.0, 20.38, 796.8, -854.6, 1024.0, -813.8, 1164.0, -814.5, 879.0, -1030.0, 1000.0, -813.8, 1164.0, -854.6, 1024.0, -948.7, 952.6, -1030.0, 1000.0, -854.6, 1024.0, -937.9, 667.2, -1030.0, 1000.0, -948.7, 952.6, -908.6, 807.9, -937.9, 667.2, -948.7, 952.6, 3.674e-40, 7.006e-45, 1.401e-45, 4.204e-45, 2.803e-45, 9.186e-41, 2.047e-37, 1.782e-38, -1621.0, 1209.0, -1838.0, 1046.0, -1683.0, 961.2, -1838.0, 1046.0, -1745.0, 713.0, -1683.0, 961.2, 0.1708, 0.7531, 0.1708, 0.7531, 0.1708, 0.7531, 0.1708, 0.7531, 294.3, 1191.0, -418.3, 411.4, -1023.0, 411.4, -1023.0, 1191.0, 463.9, -381.0, 1392.0, -381.0, 1392.0, -381.0, 463.9, -381.0, 0.1708, 0.7531, 0.1708, 0.7531, 0.1708, 0.7531, 0.1708, 0.7531, -1392.0, -381.0, -463.9, -381.0, -463.9, -381.0, -1392.0, -381.0, 0.1708, 0.7531, 0.1708, 0.7531, 0.1708, 0.7531, 0.1708, 0.7531, -198.4, -727.5, -309.7, -727.5, -309.7, -727.5, -198.4, -727.5, 0.1708, 0.7531, 0.1708, 0.7531, 0.1708, 0.7531, 0.1708, 0.7531, 1237.0, 230.8, 1364.0, 10.89, 1364.0, -68.86, 1237.0, 151.1, -1023.0, 1191.0, 294.3, 1191.0, 294.3, 1191.0, -1023.0, 1191.0, 294.3, 1191.0, -307.0, 411.4, -418.3, 411.4, 294.3, 411.4, -307.0, 411.4, 294.3, 1191.0, 294.3, 1191.0, -418.3, 411.4, -307.0, 411.4, 294.3, 411.4, 294.3, 1191.0, -307.0, 411.4, -4601.0, 697.0, -4698.0, 737.8, -4735.0, 800.2, -4638.0, 759.5, -3667.0, 1396.0, -3031.0, 1651.0, -3469.0, 1056.0, 0.1708, 0.7531, 0.1708, 0.7531, 0.1708, 0.7531, 0.1708, 0.7531, -3704.0, 1458.0, -3902.0, 1795.0, -3464.0, 2390.0, 1.646, -20.65, -1.986, -20.59, -1.982, -20.67, 1.643, -20.73, -3764.0, 1436.0, -3561.0, 2431.0, -3800.0, 1499.0, -3561.0, 2431.0, -3998.0, 1836.0, -3800.0, 1499.0, -4698.0, 737.8, -3764.0, 1436.0, -3800.0, 1499.0, -4735.0, 800.2, -259.0, -792.8, -562.2, -451.7, -562.2, -640.7, -259.0, -792.8, 0.1708, 0.7531, 0.1708, 0.7531, 0.1708, 0.7531, 0.1708, 0.7531, 3.674e-40, 7.006e-45, 2.047e-37, 1.782e-38, 0.0, 4.484e-44, 0.0, 4.484e-44, 9.809e-45, 5.605e-45, 5.605e-45, 2.662e-44, 1.027, -0.02707, -0.02589, -0.03337, 2.803e-45, 8.968e-44, 1.027, -0.02707, 2.803e-45, 8.968e-44, 5.605e-45, 2.662e-44, 1.027, -0.02707, 5.605e-45, 2.662e-44, 1.401e-45, 7.006e-45, 0.0, 4.484e-44, 5.605e-45, 2.662e-44, 2.803e-45, 8.968e-44, 1.837e-40, 5.605e-45, 2.242e-44, 2.755e-40, 1.401e-45, 4.204e-45, 3.674e-40, 7.006e-45, 4.484e-44, 4.592e-40, 1.401e-45, 4.204e-45, 1.837e-40, 5.605e-45, 1.401e-45, 4.204e-45, 4.484e-44, 4.592e-40, 0.0, 5.605e-45, 1638.0, -348.7, 1163.0, -242.3, 1260.0, 318.4, 1771.0, 413.8, 1081.0, 732.9, 1260.0, 318.4, 1771.0, 413.8, 1528.0, 977.5, 0.1708, 0.7531, 0.1708, 0.7531, 0.1708, 0.7531, 0.1708, 0.7531, 1.837e-40, 5.605e-45, 0.0, 5.605e-45, 1.026, 1.042, 1.027, -0.02707, 0.1708, 0.7531, 0.1708, 0.7531, 0.1708, 0.7531, 0.1708, 0.7531, 0.1708, 0.7531, 0.1708, 0.7531, 0.1708, 0.7531, 0.1708, 0.7531, 0.1708, 0.7531, 0.1708, 0.7531, 0.1708, 0.7531, 0.1708, 0.7531, -63.86, 40.04, 1260.0, 318.4, 1163.0, -242.3, 935.1, -469.8, 0.0, 4.484e-44, 2.803e-45, 8.968e-44, 4.484e-44, 4.592e-40, 3.674e-40, 7.006e-45, 0.1708, 0.7531, 0.1708, 0.7531, 0.1708, 0.7531, 0.1708, 0.7531, 294.3, 1191.0, 294.3, 411.4, 294.3, 411.4, 294.3, 1191.0, 0.1708, 0.7531, 0.1708, 0.7531, 0.1708, 0.7531, 0.1708, 0.7531, 139.1, -114.0, 570.0, -396.0, 451.3, -500.4, 20.38, -220.1, 1392.0, -381.0, 1392.0, 381.0, 1392.0, 381.0, 1392.0, -381.0, -1400.0, 10.89, -1273.0, 230.8, -1273.0, 151.1, -1400.0, -68.86, -463.9, 2044.0, 463.9, 2044.0, 463.9, 381.0, -463.9, 381.0, 0.1708, 0.7531, 0.1708, 0.7531, 0.1708, 0.7531, 0.1708, 0.7531, 0.1708, 0.7531, 0.1708, 0.7531, 0.1708, 0.7531, 0.1708, 0.7531, 0.1708, 0.7531, 0.1708, 0.7531, 0.1708, 0.7531, 0.1708, 0.7531, 466.8, -291.6, 35.94, 986.6, 139.1, 899.5, 570.0, -396.0, -1146.0, 10.89, -1273.0, -209.0, -1019.0, -209.0, -891.7, 10.89, 463.9, 381.0, 1392.0, 381.0, 1392.0, -381.0, 463.9, -381.0, 1237.0, 151.1, 1364.0, -68.86, 1110.0, -68.86, 982.7, 151.1, 0.1238, 0.03868, 8.941e-08, 0.201, 2.98e-08, 0.1696, 0.1238, 2.086e-07, -1838.0, -657.5, -1030.0, -326.4, -813.8, -332.4, -1621.0, -663.4, -937.9, 667.2, -1745.0, 713.0, -1838.0, 1046.0, -1030.0, 1000.0, 1.0, 0.1871, 0.8998, 0.03868, 0.8998, 0.0, 1.0, 0.1551, 9.809e-45, 8.408e-45, 1.401e-45, 7.006e-45, 5.605e-45, 2.662e-44, 9.809e-45, 5.605e-45, 0.1238, 0.03868, 8.941e-08, 0.201, 2.98e-08, 0.1696, 0.1238, 2.086e-07, 1110.0, 10.89, 1364.0, 10.89, 1237.0, 230.8, 982.7, 230.8, 0.1708, 0.7531, 0.1708, 0.7531, 0.1708, 0.7531, 0.1708, 0.7531, -1019.0, 151.1, -891.7, -68.86, -1146.0, -68.86, -1273.0, 151.1, 20.38, 796.8, -908.6, 807.9, -948.7, 952.6, -82.81, 883.9, 35.95, 7.623, 466.8, -291.6, 570.0, -396.0, 139.1, -114.0, -1019.0, -209.0, -1273.0, -209.0, -1273.0, -288.8, -1019.0, -288.8, -1392.0, 381.0, -1392.0, -381.0, -1392.0, -381.0, -1392.0, 381.0, -1146.0, 10.89, -1273.0, 230.8, -1400.0, 10.89, -1273.0, -209.0, 585.7, 887.3, 1081.0, 732.9, 1528.0, 977.5, 853.5, 1187.0, 0.1708, 0.7531, 0.1708, 0.7531, 0.1708, 0.7531, 0.1708, 0.7531, 451.3, -500.4, 20.38, 796.8, -82.81, 883.9, 348.1, -396.0, 0.1708, 0.7531, 0.1708, 0.7531, 0.1708, 0.7531, -1030.0, 1000.0, -1838.0, 1046.0, -1621.0, 1209.0, -813.8, 1164.0, 9.809e-45, 5.605e-45, 0.0, 4.484e-44, 2.047e-37, 1.782e-38, 9.186e-41, 5.605e-45, 855.7, 10.89, 982.7, 230.8, 982.7, 151.1, 855.7, -68.86, 0.1708, 0.7531, 0.1708, 0.7531, 0.1708, 0.7531, 0.1708, 0.7531, -418.3, 411.4, -1023.0, 411.4, -1023.0, 411.4, -418.3, 411.4, -1273.0, -288.8, -1400.0, -68.86, -1146.0, -68.86, -1019.0, -288.8, -1023.0, 411.4, -1023.0, 1191.0, -1023.0, 1191.0, -1023.0, 411.4, -1392.0, 381.0, -463.9, 381.0, -463.9, -381.0, -1392.0, -381.0, 0.1708, 0.7531, 0.1708, 0.7531, 0.1708, 0.7531, 0.1708, 0.7531, 0.1708, 0.7531, 0.1708, 0.7531, 0.1708, 0.7531, 0.1708, 0.7531, 0.1708, 0.7531, 0.1708, 0.7531, 0.1708, 0.7531, 0.1708, 0.7531, 0.1708, 0.7531, 0.1708, 0.7531, 0.1708, 0.7531, 0.1708, 0.7531, 0.1708, 0.7531, 0.1708, 0.7531, 0.1708, 0.7531, 0.1708, 0.7531, 0.1708, 0.7531, 0.1708, 0.7531, 0.1708, 0.7531, 0.1708, 0.7531, 0.1708, 0.7531, 0.1708, 0.7531, 0.1708, 0.7531, 0.1708, 0.7531, 0.1708, 0.7531, 0.1708, 0.7531, 0.1708, 0.7531, 0.1708, 0.7531, 0.1708, 0.7531, 0.1708, 0.7531, 0.1708, 0.7531, 0.1708, 0.7531, 0.1708, 0.7531, 0.1708, 0.7531, 0.1708, 0.7531, 0.1708, 0.7531, 0.1708, 0.7531, 0.1708, 0.7531, 0.1708, 0.7531, 1.0, 1.0, 0.8998, 0.0, 0.1238, 2.086e-07, 2.98e-08, 0.1696, 0.1708, 0.7531, 0.1708, 0.7531, 0.1708, 0.7531, 0.1708, 0.7531, 0.1708, 0.7531, 0.1708, 0.7531, 0.1708, 0.7531, 0.1708, 0.7531, 0.1708, 0.7531, 0.1708, 0.7531, 0.1708, 0.7531, 0.1708, 0.7531, 0.1708, 0.7531, 0.1708, 0.7531, 0.1708, 0.7531, -3469.0, 1056.0, -3565.0, 1097.0, -3764.0, 1436.0, -3667.0, 1396.0, 0.1708, 0.7531, 0.1708, 0.7531, 0.1708, 0.7531, 0.1708, 0.7531, 0.1708, 0.7531, 0.1708, 0.7531, 0.1708, 0.7531, 0.1708, 0.7531, 0.1708, 0.7531, 0.1708, 0.7531, 0.1708, 0.7531, 0.1708, 0.7531, 0.1708, 0.7531, 0.1708, 0.7531, 0.1708, 0.7531, 0.1708, 0.7531, 0.1708, 0.7531, 0.1708, 0.7531, 0.1708, 0.7531, 0.1708, 0.7531, 0.1708, 0.7531, 0.1708, 0.7531, 0.1708, 0.7531, 0.1708, 0.7531, 0.1708, 0.7531, 0.1708, 0.7531, 0.1708, 0.7531, 0.1708, 0.7531, 0.1708, 0.7531, 0.1708, 0.7531, 0.1708, 0.7531, 0.1708, 0.7531, 0.1708, 0.7531, 0.1708, 0.7531, 0.1708, 0.7531, 0.1708, 0.7531, 0.1708, 0.7531, 0.1708, 0.7531, 0.1708, 0.7531, 0.1708, 0.7531, 0.1708, 0.7531, 0.1708, 0.7531, 0.1708, 0.7531, 0.1708, 0.7531, 0.1708, 0.7531, 0.1708, 0.7531, 0.1708, 0.7531, 0.1708, 0.7531, 0.1708, 0.7531, 0.1708, 0.7531, 0.1708, 0.7531, 0.1708, 0.7531, 0.1708, 0.7531, 0.1708, 0.7531, 0.1708, 0.7531, 0.1708, 0.7531, 0.1708, 0.7531, 0.1708, 0.7531, 0.1708, 0.7531, 0.1708, 0.7531, 0.1708, 0.7531, 0.1708, 0.7531, 0.1708, 0.7531, 0.1708, 0.7531, 0.1708, 0.7531, 0.1708, 0.7531, 0.1708, 0.7531, 0.1708, 0.7531, 0.1708, 0.7531, 0.1708, 0.7531, 0.1708, 0.7531, 0.1708, 0.7531, 0.1708, 0.7531, 0.1708, 0.7531, 0.1708, 0.7531, 2.242e-44, 2.755e-40, 1.401e-45, 7.006e-45, 9.809e-45, 8.408e-45, 1.401e-45, 0.0, 0.1708, 0.7531, 0.1708, 0.7531, 0.1708, 0.7531, 0.1708, 0.7531, 0.1708, 0.7531, 0.1708, 0.7531, 0.1708, 0.7531, -3128.0, 1692.0, -3561.0, 2431.0, -3764.0, 1436.0, -3565.0, 1097.0, 0.1708, 0.7531, 0.1708, 0.7531, 0.1708, 0.7531, 0.1708, 0.7531, 0.1708, 0.7531, 0.1708, 0.7531, 0.1708, 0.7531, 0.1708, 0.7531, 0.1708, 0.7531, 0.1708, 0.7531, 0.1708, 0.7531, 0.1708, 0.7531, 0.1708, 0.7531, 0.1708, 0.7531, 0.1708, 0.7531, 0.1708, 0.7531, 0.1708, 0.7531, 0.1708, 0.7531, 0.1708, 0.7531, 0.1708, 0.7531, 0.1708, 0.7531, 0.1708, 0.7531, 0.1708, 0.7531, 0.1708, 0.7531, 0.1708, 0.7531, 0.1708, 0.7531, 0.1708, 0.7531, 0.1708, 0.7531, 0.1708, 0.7531, 0.1708, 0.7531, 0.1708, 0.7531, 0.1708, 0.7531, 0.1708, 0.7531, 0.1708, 0.7531, 0.1708, 0.7531, 0.1708, 0.7531, 0.1708, 0.7531, 0.1708, 0.7531, 0.1708, 0.7531, 0.1708, 0.7531, 0.1708, 0.7531, 0.1708, 0.7531, -562.2, -102.0, -562.2, 1454.0, 555.9, 1473.0, 546.4, -121.0, 0.1708, 0.7531, 0.1708, 0.7531, 0.1708, 0.7531, 0.1708, 0.7531, 0.1708, 0.7531, 0.1708, 0.7531, 0.1708, 0.7531, 0.1708, 0.7531, 0.1708, 0.7531, 0.1708, 0.7531, 0.1708, 0.7531, 0.1708, 0.7531, 0.1708, 0.7531, 0.1708, 0.7531, 0.1708, 0.7531, -1146.0, 10.89, -891.7, 10.89, -1019.0, 230.8, -1273.0, 230.8, 0.1708, 0.7531, 0.1708, 0.7531, 0.1708, 0.7531, 0.1708, 0.7531, 0.1708, 0.7531, 0.1708, 0.7531, -418.3, 411.4, -307.0, 411.4, -198.4, -727.5, -309.7, -727.5, 0.1708, 0.7531, 0.1708, 0.7531, 0.1708, 0.7531, 0.1708, 0.7531, 0.1708, 0.7531, 0.1708, 0.7531, 0.1708, 0.7531, 0.1708, 0.7531, 0.1708, 0.7531, 0.1708, 0.7531, 0.1708, 0.7531, 0.1708, 0.7531, 0.1708, 0.7531, 0.1708, 0.7531, 0.1708, 0.7531, 0.1708, 0.7531, 0.1708, 0.7531, 0.1708, 0.7531, 0.1708, 0.7531, 0.1708, 0.7531, 0.1708, 0.7531, 463.9, -381.0, 463.9, 381.0, -463.9, 381.0, -463.9, -381.0, 0.1708, 0.7531, 0.1708, 0.7531, 0.1708, 0.7531, 0.1708, 0.7531, 0.1708, 0.7531, 0.1708, 0.7531, 0.1708, 0.7531, 0.1708, 0.7531, 0.1708, 0.7531, 0.1708, 0.7531, 0.1708, 0.7531, 0.1708, 0.7531, 0.1708, 0.7531, 0.1708, 0.7531, 0.1708, 0.7531, 0.1708, 0.7531, 0.1708, 0.7531, 0.1708, 0.7531, 0.1708, 0.7531, 0.1708, 0.7531, 0.1708, 0.7531, 0.1708, 0.7531, 0.1708, 0.7531, 0.1708, 0.7531, 0.1708, 0.7531, 0.1708, 0.7531, 0.1708, 0.7531, 0.1708, 0.7531, 0.1708, 0.7531, 0.1708, 0.7531, 0.1708, 0.7531, 0.1708, 0.7531, 0.1708, 0.7531, 0.1708, 0.7531, 0.1708, 0.7531, 0.1708, 0.7531, 0.1708, 0.7531, 0.1708, 0.7531, 0.1708, 0.7531, 0.1708, 0.7531, 0.1708, 0.7531, 0.1708, 0.7531, 0.1708, 0.7531, 0.1708, 0.7531, 0.1708, 0.7531, 0.1708, 0.7531, 0.1708, 0.7531, 0.1708, 0.7531, 0.1708, 0.7531, 0.1708, 0.7531, 0.1708, 0.7531, 0.1708, 0.7531, 0.1708, 0.7531, 0.1708, 0.7531, 0.1708, 0.7531, 0.1708, 0.7531, 0.1708, 0.7531, 0.1708, 0.7531, 0.1708, 0.7531, 0.1708, 0.7531, 0.1708, 0.7531, 0.1708, 0.7531, 0.1708, 0.7531, 0.1708, 0.7531, 0.1708, 0.7531, 0.1708, 0.7531, 0.1708, 0.7531, 0.1708, 0.7531, 0.1708, 0.7531, 0.1708, 0.7531, 0.1708, 0.7531, 0.1708, 0.7531, 0.1708, 0.7531, 0.1708, 0.7531, 0.1708, 0.7531, 0.1708, 0.7531, 0.1708, 0.7531, 0.1708, 0.7531, 0.1708, 0.7531, -1243.0, 42.12, -63.86, 40.04, -1438.0, -209.8, -1438.0, -209.8, -63.86, 40.04, -1422.0, -413.0, 585.7, 887.3, -63.86, 40.04, -1243.0, 42.12, -1422.0, -413.0, -63.86, 40.04, -1300.0, -518.6, -1300.0, -518.6, -63.86, 40.04, 935.1, -469.8, 20.38, -220.1, 451.3, -500.4, 348.1, -396.0, -82.81, -98.45, 0.1708, 0.7531, 0.1708, 0.7531, 0.1708, 0.7531, 0.1708, 0.7531, 8.941e-08, 0.201, 1.788e-07, 0.9955, 8.941e-08, 1.0, 2.98e-08, 0.1696, 1.0, 1.0, 2.98e-08, 0.1696, 8.941e-08, 1.0, 1.0, 0.1551, 0.8998, 0.0, 1.0, 1.0, 1.0, 0.1871, 0.8998, 0.03868, 0.8998, 0.0, 1.0, 0.1551, -463.9, 381.0, -1392.0, 381.0, -1392.0, 381.0, -463.9, 381.0, 1.0, 1.0, 0.8998, 0.0, 0.1238, 2.086e-07, 1.0, 0.1551, 0.8998, 0.0, 1.0, 1.0, 1.401e-45, 4.204e-45, 2.242e-44, 2.755e-40, 1.401e-45, 0.0, 2.803e-45, 9.186e-41, 546.4, -121.0, 555.9, 1473.0, 555.9, 1450.0, 536.9, -644.5, 555.9, 1450.0, 536.9, -508.5, 536.9, -644.5, -259.0, -792.8, -562.2, -640.7, 536.9, -644.5, 290.6, -792.8, -259.0, -792.8, 536.9, -508.5, -562.2, -451.7, -259.0, -792.8, 536.9, -508.5, -259.0, -792.8, 290.6, -792.8, -562.2, -451.7, -562.2, -102.0, -562.2, -640.7, 546.4, -121.0, 555.9, 1450.0, 536.9, -644.5, 1.643, -20.73, 12.7, 22.86, 5.297, -21.13, -1.986, -20.59, 1.646, -20.65, 1.31, 24.93, 0.1708, 0.7531, 0.1708, 0.7531, 0.1708, 0.7531, 0.1708, 0.7531, 0.1708, 0.7531, 0.1708, 0.7531, 0.1708, 0.7531, -12.73, 22.94, -5.592, -20.91, -1.986, -20.59, 0.1708, 0.7531, 0.1708, 0.7531, 0.1708, 0.7531, 0.1708, 0.7531, 0.1708, 0.7531, 0.1708, 0.7531, 0.1708, 0.7531, 12.73, 22.94, 12.73, -22.78, 12.7, -22.86, 0.1708, 0.7531, 0.1708, 0.7531, 0.1708, 0.7531, 0.1708, 0.7531, 0.1708, 0.7531, 0.1708, 0.7531, 0.1708, 0.7531, 0.1708, 0.7531, 0.1708, 0.7531, -1.982, -20.67, 1.31, 24.93, 1.643, -20.73, 5.308, -21.05, 12.73, 22.94, 1.646, -20.65, 853.5, 1187.0, -1243.0, 42.12, -1633.0, 38.07, -1438.0, -209.8, -63.86, 40.04, -1243.0, 42.12, -1243.0, 42.12, -63.86, 40.04, 585.7, 887.3, 0.1708, 0.7531, 0.1708, 0.7531, 0.1708, 0.7531, -1243.0, 42.12, 585.7, 887.3, 853.5, 1187.0, 0.1708, 0.7531, 0.1708, 0.7531, 0.1708, 0.7531, 0.1708, 0.7531, -12.73, -22.78, -12.7, 22.86, -12.7, -22.86, -12.7, 22.86, -9.152, -21.71, -12.7, -22.86, 8.982, -21.85, 12.7, 22.86, 12.7, -22.86, -12.7, 22.86, -5.58, -20.99, -9.152, -21.71, 5.297, -21.13, 12.7, 22.86, 8.982, -21.85, -12.73, 22.94, -12.73, -22.78, -9.171, -21.63, 9.001, -21.77, 12.73, -22.78, 12.73, 22.94, -12.73, 22.94, -9.171, -21.63, -5.592, -20.91, 5.308, -21.05, 9.001, -21.77, 12.73, 22.94, 853.5, 1187.0, 853.5, 1187.0, -1633.0, 38.07, -1438.0, -209.8, -1422.0, -413.0, -1876.0, -580.8, -1633.0, 38.07, -1243.0, 42.12, -1438.0, -209.8, 0.1708, 0.7531, 0.1708, 0.7531, 0.1708, 0.7531, 0.1708, 0.7531, -1422.0, -413.0, -1438.0, -209.8, -1898.0, -304.5, -1876.0, -580.8, -1.982, -20.67, -5.58, -20.99, -12.7, 22.86, -1876.0, -580.8, -1422.0, -413.0, -1300.0, -518.6, -1711.0, -724.5, 0.1708, 0.7531, 0.1708, 0.7531, 0.1708, 0.7531, 0.1708, 0.7531, 0.1708, 0.7531, 0.1708, 0.7531, 0.1708, 0.7531, 0.1708, 0.7531, 0.1708, 0.7531, 0.1708, 0.7531, 0.1708, 0.7531, 0.1708, 0.7531, 0.1708, 0.7531, 0.1708, 0.7531, 0.1708, 0.7531, 0.1708, 0.7531, 0.1708, 0.7531, 0.1708, 0.7531, 0.1708, 0.7531, 0.1708, 0.7531, -1711.0, -724.5, -1876.0, -580.8, -1876.0, -580.8, -1711.0, -724.5, 0.1708, 0.7531, 0.1708, 0.7531, 0.1708, 0.7531, 0.1708, 0.7531, 0.1708, 0.7531, 0.1708, 0.7531, 0.1708, 0.7531, 0.1708, 0.7531, 0.1708, 0.7531, 0.1708, 0.7531, 0.1708, 0.7531, 0.1708, 0.7531, 0.1708, 0.7531, 0.1708, 0.7531, 0.1708, 0.7531, 0.1708, 0.7531, 0.1708, 0.7531, 0.1708, 0.7531, 0.1708, 0.7531, 0.1708, 0.7531, 0.1708, 0.7531, 0.1708, 0.7531, 0.1708, 0.7531, 0.1708, 0.7531, 0.1708, 0.7531, 0.1708, 0.7531, 0.1708, 0.7531, 0.1708, 0.7531, 0.1708, 0.7531, 0.1708, 0.7531, 0.1708, 0.7531, 0.1708, 0.7531, 0.1708, 0.7531, 0.1708, 0.7531, 0.1708, 0.7531, 0.1708, 0.7531, 0.1708, 0.7531, 0.1708, 0.7531, 0.1708, 0.7531, 0.1708, 0.7531, 0.1708, 0.7531, 0.1708, 0.7531, 0.1708, 0.7531, 0.1708, 0.7531, 0.1708, 0.7531, 0.1708, 0.7531, 0.1708, 0.7531, 0.1708, 0.7531, 0.1708, 0.7531, 0.1708, 0.7531, 0.1708, 0.7531, 0.1708, 0.7531, 0.1708, 0.7531, 0.1708, 0.7531, 0.1708, 0.7531, 0.1708, 0.7531, 0.1708, 0.7531, 0.1708, 0.7531, 0.1708, 0.7531, 0.1708, 0.7531, 0.1708, 0.7531, 0.1708, 0.7531, 0.1708, 0.7531, 0.1708, 0.7531, 0.1708, 0.7531, 0.1708, 0.7531, 0.1708, 0.7531, 0.1708, 0.7531, 0.1708, 0.7531, 0.1708, 0.7531, 0.1708, 0.7531, 0.1708, 0.7531, 0.1708, 0.7531, 0.1708, 0.7531, 0.1708, 0.7531, 0.1708, 0.7531, 0.1708, 0.7531, 0.1708, 0.7531, 0.1708, 0.7531, 0.1708, 0.7531, 0.1708, 0.7531, 0.1708, 0.7531, 0.1708, 0.7531, 0.1708, 0.7531, 0.1708, 0.7531, 0.1708, 0.7531, 0.1708, 0.7531, 0.1708, 0.7531, 0.1708, 0.7531, 0.1708, 0.7531, 0.1708, 0.7531, 0.1708, 0.7531, 0.1708, 0.7531, 0.1708, 0.7531, 0.1708, 0.7531, 0.1708, 0.7531, 0.1708, 0.7531, 0.1708, 0.7531, 0.1708, 0.7531])
me_seat.materials.append(mat_cuero)
me_seat.materials.append(mat_cromo)
me_seat.materials.append(mat_crome)
me_seat.materials.append(mat_negro1)
me_seat.materials.append(mat_cromo1)
me_seat.materials.append(mat_metal1)
me_seat.materials.append(mat_chrome)
me_seat.materials.append(mat_material__967)
me_seat.materials.append(mat_cromos)
me_seat.materials.append(mat_pintura1)
me_seat.materials.append(mat_black)
me_seat.materials.append(mat_cromo_1)
me_seat.materials.append(mat_pintura)
me_seat.materials.append(mat_blanco)
me_seat.materials.append(mat_default)
me_seat.materials.append(mat_material__1)
me_seat.materials.append(mat_glass_main)
me_seat.materials.append(mat_crome)
me_seat.materials.append(mat_matricul)
me_seat.materials.append(mat_pintura)
me_seat.materials.append(mat_blanco)
me_seat.materials.append(mat_crome)
me_seat.materials.append(mat_glass_stop)
me_seat.use_remesh_preserve_volume = False
me_seat.use_remesh_preserve_attributes = False
me_seat.use_mirror_vertex_groups = False
me_seat.update()

# ---- objects
ob_cube_003 = bpy.data.objects.new('Cube.003', me_cube_005)
ob_cube_002 = bpy.data.objects.new('Cube.002', me_cube_004)
ob_cube_001 = bpy.data.objects.new('Cube.001', me_cube_003)
ob_cube = bpy.data.objects.new('Cube', me_cube_001)
ob_torus_001 = bpy.data.objects.new('Torus.001', me_torus_001)
ob_torus = bpy.data.objects.new('Torus', me_torus)
ob_seat = bpy.data.objects.new('SEAT', me_seat)
ob_lamp = bpy.data.objects.new('Lamp', light_lamp)
ob_camera = bpy.data.objects.new('Camera', cam_camera)

# ---- transforms, parenting, visibility, modifiers, constraints
ob_cube_003.location = (-0.1142, 0.01889, 0.1627)
ob_cube_003.rotation_euler = (0.4224, -0.06251, -0.007266)
ob_cube_003.scale = (0.03681, 0.03681, 0.03681)
ob_cube_003.lineart.crease_threshold = 0.0
ob_cube_002.location = (-0.00814, -0.001487, 0.4964)
ob_cube_002.rotation_euler = (-0.261, -0.03258, 0.02802)
ob_cube_002.scale = (0.1335, 0.1335, 0.1335)
ob_cube_002.lineart.crease_threshold = 0.0
ob_cube_001.location = (-0.1124, 0.8868, 0.1729)
ob_cube_001.rotation_euler = (0.04337, -0.0152, 0.01871)
ob_cube_001.scale = (0.05857, 0.05857, 0.05857)
ob_cube_001.lineart.crease_threshold = 0.0
ob_cube.location = (0.1467, 0.8868, 0.1729)
ob_cube.rotation_euler = (0.04337, -0.0152, 0.01871)
ob_cube.scale = (0.05857, 0.05857, 0.05857)
ob_cube.lineart.crease_threshold = 0.0
ob_torus_001.location = (-0.006341, 0.5204, 0.04305)
ob_torus_001.rotation_euler = (1.593, 0.7199, 1.612)
ob_torus_001.scale = (0.245, 0.245, 0.245)
ob_torus_001.lineart.crease_threshold = 0.0
ob_torus.location = (-0.006341, -0.9879, 0.06938)
ob_torus.rotation_euler = (1.593, 0.7199, 1.612)
ob_torus.scale = (0.3041, 0.3041, 0.3041)
ob_torus.lineart.crease_threshold = 0.0
ob_seat.location = (-0.002284, -0.2276, 0.2219)
ob_seat.rotation_euler = (1.571, -0.07854, -1.571)
ob_seat.scale = (0.0001333, 0.0001333, 0.0001333)
ob_seat.lineart.crease_threshold = 0.0
ob_lamp.location = (4.076, 1.005, 5.904)
ob_lamp.rotation_euler = (0.6503, 0.05522, 1.866)
ob_lamp.lock_rotations_4d = False
ob_lamp.empty_display_type = 'ARROWS'
ob_lamp.color = (0.0, 0.0, 0.0, 0.0)
ob_lamp.lineart.crease_threshold = 0.0
ob_camera.location = (7.481, -6.508, 5.344)
ob_camera.rotation_euler = (1.109, 0.01082, 0.8149)
ob_camera.lock_rotations_4d = False
ob_camera.empty_display_type = 'ARROWS'
ob_camera.color = (0.0, 0.0, 0.0, 0.0)
ob_camera.display_type = 'WIRE'
ob_camera.lineart.crease_threshold = 0.0

# ---- collection membership
col_collection_1.objects.link(ob_cube_003)
col_collection_1.objects.link(ob_cube_002)
col_collection_1.objects.link(ob_cube_001)
col_collection_1.objects.link(ob_cube)
col_collection_1.objects.link(ob_torus_001)
col_collection_1.objects.link(ob_torus)
col_collection_1.objects.link(ob_seat)
col_collection_1.objects.link(ob_lamp)
col_collection_1.objects.link(ob_camera)

# ---- scene / render settings (as saved in the file)
scene.camera = ob_camera
scene.frame_start = 1; scene.frame_end = 250; scene.frame_set(1)
scene.render.engine = 'BLENDER_EEVEE_NEXT'
scene.render.resolution_percentage = 50
scene.render.dither_intensity = 0.0
scene.cycles.use_denoising = False
scene.cycles.samples = 10
scene.cycles.sampling_pattern = 'TABULATED_SOBOL'
scene.cycles.light_sampling_threshold = 0.0
scene.cycles.use_adaptive_sampling = False
scene.cycles.use_light_tree = False
scene.cycles.blur_glossy = 0.0
scene.cycles.volume_bounces = 1
scene.cycles.pixel_filter_type = 'GAUSSIAN'
scene.cycles.sample_clamp_indirect = 0.0
scene.view_settings.view_transform = 'Standard'
bpy.context.view_layer.update()
